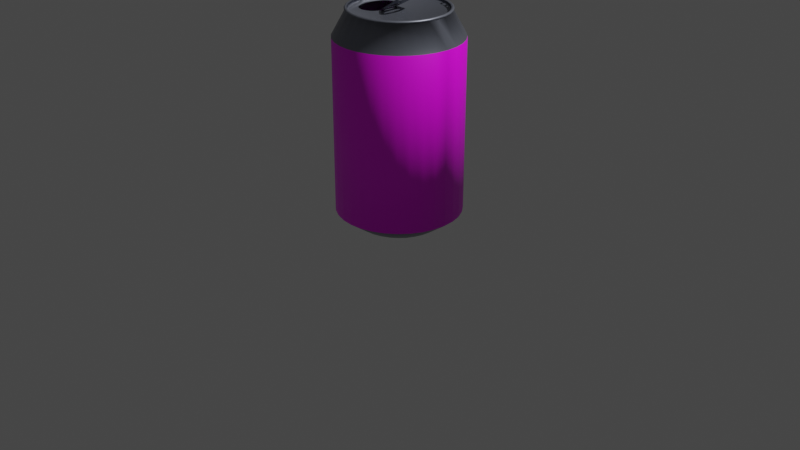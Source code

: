 # Source: can.blend  (saved by Blender 3.4.6; exported with 4.5.12 LTS)
import bpy
from mathutils import Matrix  # noqa: F401  (used for matrix-valued properties, if any)

bpy.ops.wm.read_factory_settings(use_empty=True)
scene = bpy.context.scene
scene.name = 'Scene'

# ---- collections
col_collection = bpy.data.collections.new('Collection'); scene.collection.children.link(col_collection)

# ---- images (referenced by path relative to the original .blend; pixels are not part of the script)
import os
ASSET_DIR = os.environ.get("B2B_ASSET_DIR", "")  # directory of the original .blend (textures are referenced by path, not embedded)
HERE = os.path.dirname(os.path.abspath(__file__))  # packed textures are extracted next to this script under _unpacked/

def load_image(name, relpath, width, height, colorspace="sRGB"):
    """Load a texture the original file referenced (path relative to the .blend, or extracted next to this script)."""
    p = next((c for c in (os.path.join(HERE, relpath), os.path.join(ASSET_DIR, relpath)) if relpath and os.path.exists(c)), "")
    if p:
        img = bpy.data.images.load(p, check_existing=True)
        img.name = name
    else:  # same state as the original file: an image datablock whose file is absent (Cycles renders it pink)
        img = bpy.data.images.new(name, width, height)
        img.source = "FILE"
        img.filepath = "//" + (relpath or name)
    img.colorspace_settings.name = colorspace
    return img
img_duff_texture_png = load_image('duff_texture.png', 'duff_texture.png', 1024, 1024, 'sRGB')

# ---- materials (node trees are filled in below, after node groups)
mat_top_and_bottom = bpy.data.materials.new('top and bottom')
mat_top_and_bottom.alpha_threshold = 0.0
mat_top_and_bottom.use_transparent_shadow = False
mat_top_and_bottom.roughness = 0.5
mat_top_and_bottom.line_color = (0.0, 0.0, 0.0, 1.0)
mat_redbody = bpy.data.materials.new('redbody')
mat_redbody.use_transparent_shadow = False

# ---- material node trees
mat_top_and_bottom.use_nodes = True; mat_top_and_bottom.node_tree.nodes.clear()
_N = mat_top_and_bottom.node_tree.nodes; _L = mat_top_and_bottom.node_tree.links
n0 = _N.new('ShaderNodeOutputMaterial'); n0.name = 'Material Output'; n0.location = (300, 300)
n1 = _N.new('ShaderNodeBsdfPrincipled'); n1.name = 'Principled BSDF'; n1.location = (10, 300)
n1.distribution = 'GGX'
n1.subsurface_method = 'RANDOM_WALK_SKIN'
n1.inputs[0].default_value = (0.2109, 0.2258, 0.2738, 1.0)
n1.inputs[1].default_value = 0.6459
n1.inputs[2].default_value = 0.4364
n1.inputs[3].default_value = 1.45
n1.inputs[13].default_value = 0.8651
n1.inputs[27].default_value = (0.0, 0.0, 0.0, 1.0)
n1.inputs[28].default_value = 1.0
_L.new(n1.outputs[0], n0.inputs[0])
n0.is_active_output = True
mat_redbody.use_nodes = True; mat_redbody.node_tree.nodes.clear()
_N = mat_redbody.node_tree.nodes; _L = mat_redbody.node_tree.links
n0 = _N.new('ShaderNodeBsdfPrincipled'); n0.name = 'Principled BSDF'; n0.location = (10, 300)
n0.distribution = 'GGX'
n0.subsurface_method = 'RANDOM_WALK_SKIN'
n0.inputs[3].default_value = 1.45
n0.inputs[27].default_value = (0.0, 0.0, 0.0, 1.0)
n0.inputs[28].default_value = 1.0
n1 = _N.new('ShaderNodeOutputMaterial'); n1.name = 'Material Output'; n1.location = (300, 300)
n2 = _N.new('ShaderNodeTexImage'); n2.name = 'Image Texture'; n2.location = (-408, 114)
n2.image = img_duff_texture_png
_L.new(n0.outputs[0], n1.inputs[0])
_L.new(n2.outputs[0], n0.inputs[0])
n1.is_active_output = True

# ---- world
world_world = bpy.data.worlds.new('World'); scene.world = world_world
world_world.use_nodes = True; world_world.node_tree.nodes.clear()
_N = world_world.node_tree.nodes; _L = world_world.node_tree.links
n0 = _N.new('ShaderNodeOutputWorld'); n0.name = 'World Output'; n0.location = (300, 300)
n1 = _N.new('ShaderNodeBackground'); n1.name = 'Background'; n1.location = (10, 300)
n1.inputs[0].default_value = (0.05088, 0.05088, 0.05088, 1.0)
_L.new(n1.outputs[0], n0.inputs[0])
n0.is_active_output = True
world_world.color = (0.05088, 0.05088, 0.05088)
world_world.use_sun_shadow = False
world_world.sun_shadow_jitter_overblur = 0.0

# ---- cameras
cam_camera = bpy.data.cameras.new('Camera')
cam_camera.clip_end = 100.0
cam_camera.ortho_scale = 7.314

# ---- lights
light_light = bpy.data.lights.new('Light', 'POINT')
light_light.transmission_factor = 0.0
light_light.energy = 1000.0
light_light.shadow_soft_size = 0.1
light_light.shadow_maximum_resolution = 0.006
light_light.use_absolute_resolution = True

# ---- meshes
me_cylinder_001 = bpy.data.meshes.new('Cylinder.001')
me_cylinder_001.from_pydata([(1.029e-08, 0.1503, -0.1503), (1.029e-08, 0.1503, 0.1504), (0.2562, 0.1208, -0.1231), (0.2562, 0.1208, 0.1232), (0.2793, 0.1138, -0.1231), (0.2793, 0.1138, 0.1232), (0.3006, 0.1024, -0.1231), (0.3006, 0.1024, 0.1232), (0.3193, 0.08709, -0.1231), (0.3193, 0.08709, 0.1232), (0.3346, 0.06843, -0.1231), (0.3346, 0.06843, 0.1232), (0.346, 0.04713, -0.1231), (0.346, 0.04713, 0.1232), (0.353, 0.02403, -0.1231), (0.353, 0.02403, 0.1232), (0.3553, 1.297e-09, -0.1231), (0.3553, 1.297e-09, 0.1232), (0.353, -0.02403, -0.1231), (0.353, -0.02403, 0.1232), (0.346, -0.04713, -0.1231), (0.346, -0.04713, 0.1232), (0.3346, -0.06843, -0.1231), (0.3346, -0.06843, 0.1232), (0.3193, -0.08709, -0.1231), (0.3193, -0.08709, 0.1232), (0.3006, -0.1024, -0.1231), (0.3006, -0.1024, 0.1232), (0.2793, -0.1138, -0.1231), (0.2793, -0.1138, 0.1232), (0.2562, -0.1208, -0.1231), (0.2562, -0.1208, 0.1232), (1.029e-08, -0.1503, -0.1503), (1.029e-08, -0.1503, 0.1504), (-0.02933, -0.1474, -0.1503), (-0.02933, -0.1474, 0.1504), (-0.05752, -0.1389, -0.1503), (-0.05752, -0.1389, 0.1504), (-0.08351, -0.125, -0.1503), (-0.08351, -0.125, 0.1504), (-0.1063, -0.1063, -0.1503), (-0.1063, -0.1063, 0.1504), (-0.125, -0.08351, -0.1503), (-0.125, -0.08351, 0.1504), (-0.1389, -0.05752, -0.1503), (-0.1389, -0.05752, 0.1504), (-0.1474, -0.02933, -0.1503), (-0.1474, -0.02933, 0.1504), (-0.1503, 1.583e-09, -0.1503), (-0.1503, 1.583e-09, 0.1504), (-0.1474, 0.02933, -0.1503), (-0.1474, 0.02933, 0.1504), (-0.1389, 0.05752, -0.1503), (-0.1389, 0.05752, 0.1504), (-0.125, 0.08351, -0.1503), (-0.125, 0.08351, 0.1504), (-0.1063, 0.1063, -0.1503), (-0.1063, 0.1063, 0.1504), (-0.08351, 0.125, -0.1503), (-0.08351, 0.125, 0.1504), (-0.05752, 0.1389, -0.1503), (-0.05752, 0.1389, 0.1504), (-0.02933, 0.1474, -0.1503), (-0.02933, 0.1474, 0.1504), (0.167, 0.03495, 0.1321), (0.1784, 0.05515, 0.1309), (0.1718, 0.04637, 0.1315), (0.1954, 0.06684, 0.1296), (0.2155, 0.07086, 0.1282), (0.2052, 0.06985, 0.1289), (0.1863, 0.06193, 0.1303), (0.163, 0.00397, 0.1332), (0.164, -0.01253, 0.1335), (0.164, 0.02014, 0.1327), (0.1718, -0.04204, 0.1338), (0.167, -0.02847, 0.1338), (0.1954, -0.06508, 0.1329), (0.1863, -0.05974, 0.1334), (0.2155, -0.06927, 0.1318), (0.2257, 0.06985, 0.1276), (0.2052, -0.06826, 0.1324), (0.2257, -0.06826, 0.1312), (0.1784, -0.0522, 0.1337), (0.2356, -0.06508, 0.1305), (0.2526, -0.0522, 0.1291), (0.2526, 0.05515, 0.1264), (0.2447, -0.05974, 0.1298), (0.2447, 0.06193, 0.1267), (0.264, -0.02847, 0.1278), (0.264, 0.03495, 0.1262), (0.268, 0.00397, 0.1267), (0.267, -0.01253, 0.1272), (0.267, 0.02014, 0.1264), (0.2591, -0.04204, 0.1284), (0.2591, 0.04637, 0.1262), (0.2356, 0.06684, 0.1271), (0.2257, 0.06984, -0.1319), (0.2155, 0.07085, -0.1327), (0.2097, 0.07028, -0.1333), (0.2502, 0.05721, -0.1304), (0.2446, 0.06191, -0.1306), (0.2356, 0.06683, -0.1312), (0.163, 0.003959, -0.1334), (0.164, -0.01254, -0.1327), (0.164, 0.02013, -0.134), (0.167, -0.02848, -0.1319), (0.167, 0.03494, -0.1344), (0.1718, 0.04636, -0.1346), (0.1783, 0.05514, -0.1345), (0.1863, 0.06191, -0.1343), (0.2052, -0.06827, -0.1281), (0.2052, 0.06984, -0.1335), (0.1954, 0.06683, -0.134), (0.2356, -0.06509, -0.1265), (0.2257, -0.06827, -0.1269), (0.2526, -0.05221, -0.126), (0.2526, 0.05514, -0.1302), (0.2155, -0.06928, -0.1275), (0.2446, -0.05975, -0.1262), (0.264, 0.03494, -0.1287), (0.268, 0.003959, -0.1273), (0.267, -0.01254, -0.1267), (0.267, 0.02013, -0.128), (0.2591, -0.04205, -0.126), (0.264, -0.02848, -0.1263), (0.2591, 0.04636, -0.1295), (0.1783, -0.05221, -0.1303), (0.1718, -0.04205, -0.1311), (0.1863, -0.05975, -0.1296), (0.1954, -0.06509, -0.1288), (-0.05115, -0.08032, 0.1455), (-0.05889, -0.06829, 0.1452), (-0.03907, -0.09177, 0.1455), (-0.03128, -0.09636, 0.1452), (-0.02528, -0.09989, 0.145), (-0.01032, -0.1047, 0.1443), (0.0208, -0.1047, 0.1419), (0.005243, -0.1062, 0.1432), (0.05777, -0.08398, 0.1376), (0.03576, -0.09989, 0.1405), (0.04955, -0.09177, 0.1388), (-0.07451, 0.005004, 0.1475), (-0.07071, -0.03216, 0.1461), (-0.07298, -0.02006, 0.1467), (-0.07298, 0.02956, 0.1482), (-0.06844, 0.05206, 0.1485), (-0.05115, 0.08274, 0.1482), (-0.06107, 0.06941, 0.1485), (-0.02528, 0.1005, 0.1468), (-0.03306, 0.09629, 0.1473), (-0.03907, 0.09304, 0.1476), (0.005244, 0.1066, 0.1448), (0.03576, 0.1005, 0.1423), (0.0208, 0.1051, 0.1436), (0.07156, 0.06941, 0.1388), (0.06164, 0.08274, 0.1399), (0.08347, 0.02956, 0.1367), (0.08373, 0.0253, 0.1365), (0.07893, 0.05206, 0.1377), (0.04955, 0.09304, 0.1411), (-0.01032, 0.1051, 0.1459), (-0.07065, -0.03247, 0.1462), (0.0838, 0.02427, 0.1366), (-0.06107, -0.06489, 0.1457), (-0.0628, -0.06005, 0.1464), (0.06164, -0.08032, 0.1379), (0.07156, -0.06489, 0.1393), (0.0717, -0.0645, 0.1393), (-0.06286, -0.0599, 0.1464), (0.07184, -0.0641, 0.1394), (0.085, 0.005004, 0.1372), (-0.06844, -0.04427, 0.1464), (0.08347, -0.02006, 0.1379), (0.07893, -0.04427, 0.1387), (-0.06108, -0.0649, -0.1453), (-0.06731, -0.04748, -0.1449), (-0.02529, -0.0999, -0.1443), (-0.04388, -0.08724, -0.1451), (-0.03908, -0.09179, -0.145), (-0.05117, -0.08033, -0.1453), (0.02079, -0.1047, -0.1409), (0.00523, -0.1063, -0.1422), (0.06163, -0.08033, -0.1364), (0.06366, -0.07717, -0.1361), (0.03575, -0.0999, -0.1395), (0.04954, -0.09179, -0.138), (-0.01033, -0.1047, -0.1434), (-0.07453, 0.004992, -0.1465), (-0.07375, -0.007662, -0.1458), (-0.06846, 0.05205, -0.1484), (-0.07299, 0.02955, -0.1476), (-0.05117, 0.08273, -0.1486), (-0.02529, 0.1005, -0.1476), (-0.01935, 0.1023, -0.1472), (-0.03908, 0.09302, -0.1483), (-0.06109, 0.06939, -0.1487), (0.005229, 0.1066, -0.1456), (0.03575, 0.1005, -0.143), (0.02079, 0.1051, -0.1443), (0.06163, 0.08273, -0.1401), (0.08174, 0.03806, -0.1364), (0.07891, 0.05205, -0.1373), (0.07154, 0.06939, -0.1387), (0.04954, 0.09303, -0.1416), (-0.01033, 0.1051, -0.1467), (-0.06846, -0.04429, -0.1451), (0.07154, -0.0649, -0.1361), (-0.07369, -0.008643, -0.1468), (0.08233, 0.03512, -0.1394), (0.07891, -0.04429, -0.1365), (0.08345, 0.02955, -0.1391), (0.08345, -0.02007, -0.1371), (-0.07299, -0.02007, -0.1463), (0.08499, 0.004992, -0.138), (1.255, -0.43, -92.58), (1.327, -0.4217, -90.57), (1.397, -0.3973, -88.63), (1.461, -0.3575, -86.85), (1.518, -0.3041, -85.29), (1.564, -0.2389, -84.0), (1.599, -0.1646, -83.05), (1.62, -0.08389, -82.46), (1.627, -6.339e-07, -82.26), (1.62, 0.08389, -82.46), (1.599, 0.1646, -83.05), (1.564, 0.2389, -84.0), (1.518, 0.3041, -85.29), (1.461, 0.3575, -86.85), (1.397, 0.3973, -88.63), (1.327, 0.4217, -90.57), (1.255, 0.43, -92.58), (1.182, 0.4217, -94.6), (1.112, 0.3973, -96.53), (1.048, 0.3575, -98.32), (0.9912, 0.3041, -99.88), (0.9449, 0.2389, -101.2), (0.9105, 0.1646, -102.1), (0.8893, 0.08389, -102.7), (0.8821, -2.295e-07, -102.9), (0.8893, -0.08389, -102.7), (0.9105, -0.1646, -102.1), (0.9449, -0.2389, -101.2), (0.9912, -0.3041, -99.88), (1.048, -0.3575, -98.32), (1.112, -0.3973, -96.53), (1.182, -0.4217, -94.6), (1.255, -0.409, -92.58), (1.324, -0.4011, -90.67), (1.39, -0.3778, -88.83), (1.451, -0.34, -87.13), (1.505, -0.2892, -85.64), (1.549, -0.2272, -84.42), (1.582, -0.1565, -83.52), (1.602, -0.07978, -82.96), (1.609, -6.24e-07, -82.77), (1.602, 0.07978, -82.96), (1.582, 0.1565, -83.52), (1.549, 0.2272, -84.42), (1.505, 0.2892, -85.64), (1.451, 0.34, -87.13), (1.39, 0.3778, -88.83), (1.324, 0.4011, -90.67), (1.255, 0.409, -92.58), (1.185, 0.4011, -94.5), (1.119, 0.3778, -96.34), (1.058, 0.34, -98.04), (1.004, 0.2892, -99.52), (0.9601, 0.2272, -100.7), (0.9273, 0.1565, -101.6), (0.9072, 0.07978, -102.2), (0.9004, -2.394e-07, -102.4), (0.9072, -0.07978, -102.2), (0.9273, -0.1565, -101.6), (0.9601, -0.2272, -100.7), (1.004, -0.2892, -99.52), (1.058, -0.34, -98.04), (1.119, -0.3778, -96.34), (1.185, -0.4011, -94.5), (1.18, -0.6408, -86.37), (1.288, -0.6285, -83.37), (1.392, -0.592, -80.48), (1.488, -0.5328, -77.82), (1.572, -0.4531, -75.49), (1.641, -0.356, -73.58), (1.692, -0.2452, -72.16), (1.724, -0.125, -71.28), (1.735, -7.082e-07, -70.99), (1.724, 0.125, -71.28), (1.692, 0.2452, -72.16), (1.641, 0.356, -73.58), (1.572, 0.4531, -75.49), (1.488, 0.5328, -77.82), (1.392, 0.592, -80.48), (1.288, 0.6285, -83.37), (1.18, 0.6408, -86.37), (1.071, 0.6285, -89.37), (0.9674, 0.592, -92.25), (0.8714, 0.5328, -94.91), (0.7873, 0.4531, -97.24), (0.7183, 0.356, -99.15), (0.6671, 0.2452, -100.6), (0.6355, 0.125, -101.4), (0.6248, -1.056e-07, -101.7), (0.6355, -0.125, -101.4), (0.6671, -0.2452, -100.6), (0.7183, -0.356, -99.15), (0.7873, -0.4531, -97.24), (0.8714, -0.5328, -94.91), (0.9674, -0.592, -92.25), (1.071, -0.6285, -89.37), (0.2967, -0.6408, -12.96), (0.405, -0.6285, -9.959), (0.5091, -0.592, -7.075), (0.605, -0.5328, -4.416), (0.6891, -0.4531, -2.086), (0.7581, -0.356, -0.1738), (0.8094, -0.2452, 1.247), (0.841, -0.125, 2.122), (0.8516, -4.204e-07, 2.418), (0.841, 0.125, 2.122), (0.8094, 0.2452, 1.247), (0.7581, 0.356, -0.1738), (0.6891, 0.4531, -2.086), (0.605, 0.5328, -4.416), (0.5091, 0.592, -7.075), (0.405, 0.6285, -9.959), (0.2967, 0.6408, -12.96), (0.1884, 0.6285, -15.96), (0.08434, 0.592, -18.84), (-0.0116, 0.5328, -21.5), (-0.0957, 0.4531, -23.83), (-0.1647, 0.356, -25.74), (-0.216, 0.2452, -27.17), (-0.2476, 0.125, -28.04), (-0.2582, 1.821e-07, -28.34), (-0.2476, -0.125, -28.04), (-0.216, -0.2452, -27.17), (-0.1647, -0.356, -25.74), (-0.0957, -0.4531, -23.83), (-0.0116, -0.5328, -21.5), (0.08434, -0.592, -18.84), (0.1884, -0.6285, -15.96), (0.1717, -0.503, -2.567), (0.2567, -0.4933, -0.212), (0.3384, -0.4647, 2.052), (0.4137, -0.4182, 4.139), (0.4797, -0.3556, 5.968), (0.5339, -0.2794, 7.469), (0.5741, -0.1925, 8.584), (0.5989, -0.09812, 9.271), (0.6073, -3.142e-07, 9.503), (0.5989, 0.09812, 9.271), (0.5741, 0.1925, 8.584), (0.5339, 0.2794, 7.469), (0.4797, 0.3556, 5.968), (0.4137, 0.4182, 4.139), (0.3384, 0.4647, 2.052), (0.2567, 0.4933, -0.212), (0.1717, 0.503, -2.567), (0.08671, 0.4933, -4.921), (0.004994, 0.4647, -7.186), (-0.07031, 0.4182, -9.272), (-0.1363, 0.3556, -11.1), (-0.1905, 0.2794, -12.6), (-0.2307, 0.1925, -13.72), (-0.2555, 0.09812, -14.4), (-0.2639, 1.588e-07, -14.64), (-0.2555, -0.09812, -14.4), (-0.2307, -0.1925, -13.72), (-0.1905, -0.2794, -12.6), (-0.1363, -0.3556, -11.1), (-0.07031, -0.4182, -9.272), (0.004994, -0.4647, -7.186), (0.08671, -0.4933, -4.921), (1.191, -0.07209, -87.31), (1.254, -0.409, -92.57), (1.194, -0.1762, -87.57), (1.203, -0.2701, -88.32), (1.217, -0.3446, -89.48), (1.235, -0.3925, -90.94), (1.323, -0.4011, -90.65), (1.203, -0.07071, -86.98), (1.301, -0.3849, -89.11), (1.275, -0.338, -87.87), (1.249, -0.2649, -87.05), (1.224, -0.1728, -86.75), (1.39, -0.3778, -88.81), (1.215, -0.0666, -86.65), (1.365, -0.3626, -87.34), (1.331, -0.3184, -86.32), (1.293, -0.2495, -85.84), (1.253, -0.1628, -85.95), (1.451, -0.34, -87.12), (1.226, -0.05994, -86.35), (1.424, -0.3263, -85.71), (1.383, -0.2865, -84.89), (1.333, -0.2246, -84.72), (1.279, -0.1465, -85.22), (1.505, -0.2892, -85.63), (1.235, -0.05098, -86.09), (1.475, -0.2775, -84.28), (1.428, -0.2437, -83.63), (1.369, -0.191, -83.73), (1.302, -0.1246, -84.58), (1.549, -0.2272, -84.41), (1.243, -0.04005, -85.88), (1.517, -0.218, -83.11), (1.465, -0.1915, -82.6), (1.398, -0.1501, -82.93), (1.321, -0.09788, -84.06), (1.582, -0.1565, -83.5), (1.249, -0.02759, -85.72), (1.549, -0.1502, -82.24), (1.493, -0.1319, -81.84), (1.419, -0.1034, -82.33), (1.335, -0.06742, -83.67), (1.602, -0.07978, -82.94), (1.252, -0.01406, -85.62), (1.568, -0.07657, -81.71), (1.51, -0.06723, -81.37), (1.433, -0.05269, -81.96), (1.344, -0.03437, -83.42), (1.609, -6.239e-07, -82.75), (1.254, -4.487e-07, -85.58), (1.575, -6.098e-07, -81.53), (1.516, -5.825e-07, -81.21), (1.437, -5.434e-07, -81.84), (1.347, -4.977e-07, -83.34), (1.602, 0.07978, -82.94), (1.252, 0.01406, -85.62), (1.568, 0.07657, -81.71), (1.51, 0.06723, -81.37), (1.433, 0.05269, -81.96), (1.344, 0.03437, -83.42), (1.582, 0.1565, -83.5), (1.249, 0.02759, -85.72), (1.549, 0.1502, -82.24), (1.493, 0.1319, -81.84), (1.419, 0.1034, -82.33), (1.335, 0.06742, -83.67), (1.549, 0.2272, -84.41), (1.243, 0.04005, -85.88), (1.517, 0.218, -83.11), (1.465, 0.1915, -82.6), (1.398, 0.1501, -82.93), (1.321, 0.09788, -84.06), (1.505, 0.2892, -85.63), (1.235, 0.05098, -86.09), (1.475, 0.2775, -84.28), (1.428, 0.2437, -83.63), (1.369, 0.191, -83.73), (1.302, 0.1246, -84.58), (1.451, 0.34, -87.12), (1.226, 0.05994, -86.35), (1.424, 0.3263, -85.71), (1.383, 0.2865, -84.89), (1.333, 0.2246, -84.72), (1.279, 0.1465, -85.22), (1.39, 0.3778, -88.81), (1.215, 0.0666, -86.65), (1.365, 0.3626, -87.34), (1.331, 0.3184, -86.32), (1.293, 0.2495, -85.84), (1.253, 0.1628, -85.95), (1.323, 0.4011, -90.65), (1.203, 0.07071, -86.98), (1.301, 0.3849, -89.11), (1.275, 0.338, -87.87), (1.249, 0.2649, -87.05), (1.224, 0.1728, -86.75), (1.254, 0.409, -92.57), (1.191, 0.07209, -87.31), (1.235, 0.3925, -90.94), (1.217, 0.3446, -89.48), (1.203, 0.2701, -88.32), (1.194, 0.1762, -87.57), (1.185, 0.4011, -94.48), (1.179, 0.07071, -87.65), (1.169, 0.3849, -92.78), (1.159, 0.338, -91.09), (1.158, 0.2649, -89.58), (1.164, 0.1728, -88.4), (1.119, 0.3778, -96.32), (1.167, 0.0666, -87.98), (1.105, 0.3626, -94.55), (1.103, 0.3184, -92.64), (1.114, 0.2495, -90.8), (1.136, 0.1628, -89.19), (1.058, 0.34, -98.02), (1.156, 0.05994, -88.28), (1.046, 0.3263, -96.18), (1.051, 0.2865, -94.07), (1.073, 0.2246, -91.92), (1.109, 0.1465, -89.92), (1.004, 0.2892, -99.51), (1.147, 0.05098, -88.54), (0.9945, 0.2775, -97.6), (1.006, 0.2437, -95.33), (1.038, 0.191, -92.9), (1.086, 0.1246, -90.56), (0.9599, 0.2272, -100.7), (1.139, 0.04005, -88.75), (0.9522, 0.218, -98.78), (0.9691, 0.1915, -96.36), (1.009, 0.1501, -93.71), (1.067, 0.09788, -91.09), (0.9271, 0.1565, -101.6), (1.133, 0.02759, -88.91), (0.9208, 0.1502, -99.65), (0.9415, 0.1319, -97.12), (0.9871, 0.1034, -94.31), (1.053, 0.06742, -91.48), (0.907, 0.07978, -102.2), (1.13, 0.01406, -89.01), (0.9015, 0.07657, -100.2), (0.9245, 0.06723, -97.59), (0.9738, 0.05269, -94.67), (1.045, 0.03437, -91.72), (0.9002, -2.394e-07, -102.4), (1.129, -3.734e-07, -89.04), (0.8949, -2.407e-07, -100.4), (0.9188, -2.566e-07, -97.75), (0.9693, -2.866e-07, -94.8), (1.042, -3.264e-07, -91.8), (0.907, -0.07978, -102.2), (1.13, -0.01406, -89.01), (0.9015, -0.07657, -100.2), (0.9245, -0.06723, -97.59), (0.9738, -0.05269, -94.67), (1.045, -0.03437, -91.72), (0.9271, -0.1565, -101.6), (1.133, -0.02759, -88.91), (0.9208, -0.1502, -99.65), (0.9415, -0.1319, -97.12), (0.9871, -0.1034, -94.31), (1.053, -0.06742, -91.48), (0.9599, -0.2272, -100.7), (1.139, -0.04005, -88.75), (0.9522, -0.218, -98.78), (0.9691, -0.1915, -96.36), (1.009, -0.1501, -93.71), (1.067, -0.09788, -91.09), (1.004, -0.2892, -99.51), (1.147, -0.05098, -88.54), (0.9945, -0.2775, -97.6), (1.006, -0.2437, -95.33), (1.038, -0.191, -92.9), (1.086, -0.1246, -90.56), (1.058, -0.34, -98.02), (1.156, -0.05994, -88.28), (1.046, -0.3263, -96.18), (1.051, -0.2865, -94.07), (1.073, -0.2246, -91.92), (1.109, -0.1465, -89.92), (1.119, -0.3778, -96.32), (1.167, -0.0666, -87.98), (1.105, -0.3626, -94.55), (1.103, -0.3184, -92.64), (1.114, -0.2495, -90.8), (1.136, -0.1628, -89.19), (1.185, -0.4011, -94.48), (1.179, -0.07071, -87.65), (1.169, -0.3849, -92.78), (1.159, -0.338, -91.09), (1.158, -0.2649, -89.58), (1.164, -0.1728, -88.4), (0.1571, -0.503, -1.358), (0.2421, -0.4933, 0.9971), (0.3238, -0.4647, 3.261), (0.3991, -0.4182, 5.348), (0.4651, -0.3556, 7.177), (0.5193, -0.2794, 8.678), (0.5596, -0.1925, 9.793), (0.5843, -0.09812, 10.48), (0.5927, -3.095e-07, 10.71), (0.5843, 0.09812, 10.48), (0.5596, 0.1925, 9.793), (0.5193, 0.2794, 8.678), (0.4651, 0.3556, 7.177), (0.3991, 0.4182, 5.348), (0.3238, 0.4647, 3.261), (0.2421, 0.4933, 0.9971), (0.1571, 0.503, -1.358), (0.07216, 0.4933, -3.712), (-0.009551, 0.4647, -5.976), (-0.08486, 0.4182, -8.063), (-0.1509, 0.3556, -9.892), (-0.205, 0.2794, -11.39), (-0.2453, 0.1925, -12.51), (-0.2701, 0.09812, -13.2), (-0.2784, 1.635e-07, -13.43), (-0.2701, -0.09812, -13.2), (-0.2453, -0.1925, -12.51), (-0.205, -0.2794, -11.39), (-0.1509, -0.3556, -9.892), (-0.08486, -0.4182, -8.063), (-0.009551, -0.4647, -5.976), (0.07216, -0.4933, -3.712), (0.2545, 0.5018, 0.1256), (0.2514, 0.5048, 0.4476), (0.2471, 0.5018, 0.7405), (0.1607, 0.5116, -1.655), (0.1644, 0.5147, -1.962), (0.1681, 0.5116, -2.27), (0.3377, -0.4727, 2.429), (0.335, -0.4755, 2.765), (0.3303, -0.4727, 3.044), (0.4069, -0.4254, 5.166), (0.4121, -0.428, 4.9), (0.4143, -0.4254, 4.551), (-0.07804, -0.4254, -9.09), (-0.08324, -0.428, -8.824), (-0.08544, -0.4254, -8.475), (-0.00884, -0.4727, -6.353), (-0.006173, -0.4755, -6.689), (-0.001443, -0.4727, -6.968), (0.07427, 0.5018, -4.05), (0.07745, 0.5048, -4.372), (0.08167, 0.5018, -4.665), (0.474, -0.3618, 7.027), (0.4796, -0.364, 6.772), (0.4814, -0.3618, 6.412), (0.07427, -0.5018, -4.05), (0.07745, -0.5048, -4.372), (0.08167, -0.5018, -4.665), (-0.00884, 0.4727, -6.353), (-0.006173, 0.4755, -6.689), (-0.001442, 0.4727, -6.968), (0.5291, -0.2842, 8.553), (0.535, -0.286, 8.308), (0.5365, -0.2842, 7.938), (0.1607, -0.5116, -1.655), (0.1644, -0.5147, -1.962), (0.1681, -0.5116, -2.27), (-0.08544, 0.4254, -8.475), (-0.08324, 0.428, -8.824), (-0.07804, 0.4254, -9.09), (0.57, -0.1958, 9.688), (0.5762, -0.197, 9.449), (0.5774, -0.1958, 9.073), (-0.1526, 0.3618, -10.34), (-0.1508, 0.364, -10.7), (-0.1452, 0.3618, -10.95), (0.5953, -0.09981, 10.39), (0.6016, -0.1004, 10.15), (0.6027, -0.09981, 9.772), (-0.2077, 0.2842, -11.86), (-0.2062, 0.286, -12.23), (-0.2003, 0.2842, -12.48), (0.6038, -3.147e-07, 10.62), (0.6102, -3.174e-07, 10.39), (0.6112, -3.171e-07, 10.01), (-0.2486, 0.1958, -13.0), (-0.2474, 0.197, -13.37), (-0.2412, 0.1958, -13.61), (0.5953, 0.09981, 10.39), (0.6016, 0.1004, 10.15), (0.6027, 0.09981, 9.772), (-0.2738, 0.09981, -13.7), (-0.2728, 0.1004, -14.08), (-0.2664, 0.09981, -14.31), (0.57, 0.1958, 9.688), (0.5762, 0.197, 9.449), (0.5774, 0.1958, 9.073), (-0.2823, 1.664e-07, -13.93), (-0.2813, 1.667e-07, -14.31), (-0.275, 1.64e-07, -14.55), (0.5291, 0.2842, 8.553), (0.535, 0.286, 8.308), (0.5365, 0.2842, 7.938), (-0.2738, -0.09981, -13.7), (-0.2728, -0.1004, -14.08), (-0.2664, -0.09981, -14.31), (0.474, 0.3618, 7.027), (0.4796, 0.364, 6.772), (0.4814, 0.3618, 6.412), (-0.2486, -0.1958, -13.0), (-0.2474, -0.197, -13.37), (-0.2412, -0.1958, -13.61), (0.4069, 0.4254, 5.166), (0.4121, 0.428, 4.9), (0.4143, 0.4254, 4.551), (-0.2077, -0.2842, -11.86), (-0.2062, -0.286, -12.23), (-0.2003, -0.2842, -12.48), (0.3303, 0.4727, 3.044), (0.335, 0.4755, 2.765), (0.3377, 0.4727, 2.429), (0.2471, -0.5018, 0.7405), (0.2514, -0.5048, 0.4476), (0.2545, -0.5018, 0.1256), (-0.1526, -0.3618, -10.34), (-0.1508, -0.364, -10.7), (-0.1452, -0.3618, -10.95), (0.1571, -0.495, -1.358), (0.2408, -0.4855, 0.9601), (0.3212, -0.4574, 3.189), (0.3953, -0.4116, 5.242), (0.4603, -0.3501, 7.043), (0.5136, -0.275, 8.52), (0.5532, -0.1894, 9.618), (0.5776, -0.09658, 10.29), (0.5859, -3.058e-07, 10.52), (0.5776, 0.09658, 10.29), (0.5532, 0.1894, 9.618), (0.5136, 0.275, 8.52), (0.4603, 0.35, 7.043), (0.3953, 0.4116, 5.242), (0.3212, 0.4574, 3.189), (0.2408, 0.4855, 0.9601), (0.1571, 0.495, -1.358), (0.0735, 0.4855, -3.675), (-0.006927, 0.4574, -5.904), (-0.08105, 0.4116, -7.958), (-0.146, 0.3501, -9.758), (-0.1993, 0.275, -11.24), (-0.2389, 0.1894, -12.33), (-0.2633, 0.09658, -13.01), (-0.2716, 1.598e-07, -13.24), (-0.2633, -0.09658, -13.01), (-0.239, -0.1894, -12.33), (-0.1993, -0.275, -11.24), (-0.146, -0.35, -9.758), (-0.08105, -0.4116, -7.958), (-0.006928, -0.4574, -5.904), (0.0735, -0.4855, -3.675), (0.1609, -0.4869, -1.667), (0.2431, -0.4775, 0.6125), (0.3222, -0.4498, 2.804), (0.3951, -0.4048, 4.824), (0.459, -0.3443, 6.595), (0.5115, -0.2705, 8.048), (0.5504, -0.1863, 9.128), (0.5744, -0.09499, 9.793), (0.5825, -3.032e-07, 10.02), (0.5744, 0.09499, 9.793), (0.5504, 0.1863, 9.128), (0.5115, 0.2705, 8.048), (0.459, 0.3443, 6.595), (0.3951, 0.4048, 4.824), (0.3222, 0.4498, 2.804), (0.2431, 0.4775, 0.6125), (0.1609, 0.4869, -1.667), (0.0786, 0.4775, -3.946), (-0.0005058, 0.4498, -6.138), (-0.07341, 0.4048, -8.158), (-0.1373, 0.3443, -9.929), (-0.1897, 0.2705, -11.38), (-0.2287, 0.1863, -12.46), (-0.2527, 0.09499, -13.13), (-0.2608, 1.547e-07, -13.35), (-0.2527, -0.09499, -13.13), (-0.2287, -0.1863, -12.46), (-0.1897, -0.2705, -11.38), (-0.1373, -0.3443, -9.929), (-0.07341, -0.4048, -8.158), (-0.0005063, -0.4498, -6.138), (0.0786, -0.4775, -3.946), (0.1837, -0.4734, -3.568), (0.2637, -0.4643, -1.352), (0.3406, -0.4374, 0.7793), (0.4115, -0.3936, 2.743), (0.4736, -0.3348, 4.465), (0.5246, -0.263, 5.878), (0.5625, -0.1812, 6.928), (0.5858, -0.09236, 7.574), (0.5937, -3.042e-07, 7.793), (0.5858, 0.09236, 7.574), (0.5625, 0.1812, 6.928), (0.5246, 0.263, 5.878), (0.4736, 0.3348, 4.465), (0.4115, 0.3936, 2.743), (0.3406, 0.4374, 0.7793), (0.2637, 0.4643, -1.352), (0.1837, 0.4734, -3.568), (0.1037, 0.4643, -5.785), (0.02683, 0.4374, -7.916), (-0.04405, 0.3936, -9.88), (-0.1062, 0.3348, -11.6), (-0.1572, 0.263, -13.01), (-0.1951, 0.1812, -14.06), (-0.2184, 0.09236, -14.71), (-0.2263, 1.41e-07, -14.93), (-0.2184, -0.09236, -14.71), (-0.1951, -0.1812, -14.06), (-0.1572, -0.263, -13.01), (-0.1062, -0.3348, -11.6), (-0.04405, -0.3936, -9.88), (0.02683, -0.4374, -7.916), (0.1037, -0.4643, -5.785), (0.5461, -0.08169, 6.474), (0.5178, -0.1507, 5.689), (0.5248, -0.1371, 5.883), (0.5066, -0.1657, 5.377), (0.5341, -0.1182, 6.139), (0.4755, -0.193, 4.516), (0.4852, -0.186, 4.785), (0.498, -0.1764, 5.141), (0.4255, -0.2045, 3.131), (0.451, -0.2016, 3.837), (0.5461, 0.09467, 6.474), (0.5536, 0.05316, 6.679), (0.5178, 0.1611, 5.689), (0.5341, 0.1309, 6.139), (0.4755, 0.1967, 4.516), (0.498, 0.1828, 5.141), (0.4255, 0.2082, 3.131), (0.451, 0.2053, 3.837), (0.5561, 0.007181, 6.749), (0.5536, -0.03942, 6.679), (0.3755, 0.1967, 1.747), (0.3627, -0.1834, 1.391), (0.3755, -0.193, 1.747), (0.4, 0.2053, 2.426), (0.4, -0.2016, 2.426), (0.3332, 0.1611, 0.5733), (0.317, -0.1182, 0.1234), (0.3239, -0.1318, 0.3171), (0.317, 0.1309, 0.1234), (0.3332, -0.1507, 0.5733), (0.3417, -0.1614, 0.8093), (0.295, 0.007181, -0.4863), (0.2975, -0.03942, -0.4168), (0.3049, 0.09467, -0.2109), (0.2975, 0.05316, -0.4168), (0.3049, -0.08169, -0.2109), (0.353, 0.1828, 1.121), (0.353, -0.1764, 1.121)], [], [(0, 1, 3, 2), (2, 3, 5, 4), (4, 5, 7, 6), (6, 7, 9, 8), (8, 9, 11, 10), (10, 11, 13, 12), (12, 13, 15, 14), (14, 15, 17, 16), (16, 17, 19, 18), (18, 19, 21, 20), (20, 21, 23, 22), (22, 23, 25, 24), (24, 25, 27, 26), (26, 27, 29, 28), (28, 29, 31, 30), (30, 31, 33, 32), (32, 33, 35, 34), (34, 35, 37, 36), (36, 37, 39, 38), (38, 39, 41, 40), (40, 41, 43, 42), (42, 43, 45, 44), (44, 45, 47, 46), (46, 47, 49, 48), (48, 49, 51, 50), (50, 51, 53, 52), (52, 53, 55, 54), (54, 55, 57, 56), (56, 57, 59, 58), (58, 59, 61, 60), (27, 25, 23, 21, 88, 93, 84, 86, 83, 81, 78, 80, 76, 77, 82, 74, 75, 72, 71, 73, 64, 66, 65, 70, 67, 69, 68, 79, 95, 87, 5, 3, 1, 63, 61, 149, 148, 160, 151, 153, 152, 159, 155, 154, 158, 156, 157, 162, 170, 172, 173, 169, 167, 166, 165, 138, 140, 139, 136, 137, 135, 134, 133, 37, 35, 33, 31, 29), (150, 149, 61, 59, 57, 55, 53, 51, 49, 47, 45, 43, 41, 39, 37, 133, 132, 130, 131, 163, 164, 168, 171, 161, 142, 143, 141, 144, 145, 147, 146), (11, 9, 7, 5, 87, 85, 94, 89, 92, 90, 91, 88, 21, 19, 17, 15, 13), (60, 61, 63, 62), (62, 63, 1, 0), (99, 6, 8, 10, 12, 14, 16, 18, 20, 22, 24, 26, 28, 30, 113, 118, 115, 123, 124, 121, 120, 122, 119, 125, 116), (177, 38, 40, 42, 44, 46, 48, 50, 52, 54, 56, 58, 60, 62, 193, 192, 194, 191, 195, 189, 190, 187, 188, 207, 212, 205, 175, 174, 179), (62, 0, 2, 4, 6, 99, 100, 101, 96, 97, 111, 112, 109, 108, 107, 106, 104, 102, 103, 105, 127, 126, 128, 129, 110, 117, 114, 113, 30, 32, 34, 36, 38, 177, 178, 176, 186, 181, 180, 184, 185, 182, 183, 206, 209, 211, 213, 210, 208, 200, 201, 202, 199, 203, 197, 198, 196, 204, 193), (97, 98, 111), (96, 79, 68, 97), (101, 95, 79, 96), (100, 87, 95, 101), (99, 116, 85, 87, 100), (94, 85, 116, 125), (89, 94, 125, 119), (92, 89, 119, 122), (90, 92, 122, 120), (91, 90, 120, 121), (88, 91, 121, 124), (93, 88, 124, 123), (84, 93, 123, 115), (86, 84, 115, 118), (83, 86, 118, 113), (81, 83, 113, 114), (78, 81, 114, 117), (80, 78, 117, 110), (76, 80, 110, 129), (77, 76, 129, 128), (82, 77, 128, 126), (127, 74, 82, 126), (105, 75, 74, 127), (103, 72, 75, 105), (102, 71, 72, 103), (104, 73, 71, 102), (106, 64, 73, 104), (107, 66, 64, 106), (108, 65, 66, 107), (109, 70, 65, 108), (112, 67, 70, 109), (111, 69, 67, 112), (111, 98, 97, 68, 69), (198, 153, 151, 196), (197, 152, 153, 198), (203, 159, 152, 197), (199, 155, 159, 203), (154, 155, 199, 202), (158, 154, 202, 201), (156, 158, 201, 200, 208, 210), (162, 157, 156, 210, 213, 170), (172, 170, 213, 211), (173, 172, 211, 209), (166, 167, 169, 173, 209, 206), (165, 166, 206, 183, 182), (140, 138, 165, 182, 185), (139, 140, 185, 184), (136, 139, 184, 180), (137, 136, 180, 181), (135, 137, 181, 186), (134, 135, 186, 176), (132, 133, 134, 176, 178), (130, 132, 178, 177, 179), (174, 163, 131, 130, 179), (168, 164, 163, 174, 175, 205, 171), (212, 143, 142, 161, 171, 205), (207, 188, 187, 141, 143, 212), (190, 144, 141, 187), (189, 145, 144, 190), (195, 147, 145, 189), (191, 146, 147, 195), (194, 150, 146, 191), (192, 148, 149, 150, 194), (204, 160, 148, 192, 193), (196, 151, 160, 204), (221, 220, 284, 285), (235, 234, 298, 299), (222, 221, 285, 286), (236, 235, 299, 300), (223, 222, 286, 287), (237, 236, 300, 301), (224, 223, 287, 288), (238, 237, 301, 302), (225, 224, 288, 289), (239, 238, 302, 303), (226, 225, 289, 290), (240, 239, 303, 304), (227, 226, 290, 291), (241, 240, 304, 305), (228, 227, 291, 292), (215, 214, 278, 279), (242, 241, 305, 306), (229, 228, 292, 293), (216, 215, 279, 280), (243, 242, 306, 307), (230, 229, 293, 294), (217, 216, 280, 281), (244, 243, 307, 308), (231, 230, 294, 295), (218, 217, 281, 282), (245, 244, 308, 309), (232, 231, 295, 296), (219, 218, 282, 283), (214, 245, 309, 278), (233, 232, 296, 297), (220, 219, 283, 284), (234, 233, 297, 298), (291, 290, 322, 323), (305, 304, 336, 337), (292, 291, 323, 324), (279, 278, 310, 311), (306, 305, 337, 338), (293, 292, 324, 325), (280, 279, 311, 312), (307, 306, 338, 339), (294, 293, 325, 326), (281, 280, 312, 313), (308, 307, 339, 340), (295, 294, 326, 327), (282, 281, 313, 314), (309, 308, 340, 341), (296, 295, 327, 328), (283, 282, 314, 315), (278, 309, 341, 310), (297, 296, 328, 329), (284, 283, 315, 316), (298, 297, 329, 330), (285, 284, 316, 317), (299, 298, 330, 331), (286, 285, 317, 318), (300, 299, 331, 332), (287, 286, 318, 319), (301, 300, 332, 333), (288, 287, 319, 320), (302, 301, 333, 334), (289, 288, 320, 321), (303, 302, 334, 335), (290, 289, 321, 322), (304, 303, 335, 336), (315, 314, 346, 347), (310, 341, 373, 342), (329, 328, 360, 361), (316, 315, 347, 348), (330, 329, 361, 362), (317, 316, 348, 349), (331, 330, 362, 363), (318, 317, 349, 350), (332, 331, 363, 364), (319, 318, 350, 351), (333, 332, 364, 365), (320, 319, 351, 352), (334, 333, 365, 366), (321, 320, 352, 353), (335, 334, 366, 367), (322, 321, 353, 354), (336, 335, 367, 368), (323, 322, 354, 355), (337, 336, 368, 369), (324, 323, 355, 356), (311, 310, 342, 343), (338, 337, 369, 370), (325, 324, 356, 357), (312, 311, 343, 344), (339, 338, 370, 371), (326, 325, 357, 358), (313, 312, 344, 345), (340, 339, 371, 372), (327, 326, 358, 359), (314, 313, 345, 346), (341, 340, 372, 373), (328, 327, 359, 360), (272, 273, 536, 530), (247, 246, 214, 215), (248, 247, 215, 216), (249, 248, 216, 217), (250, 249, 217, 218), (251, 250, 218, 219), (252, 251, 219, 220), (253, 252, 220, 221), (254, 253, 221, 222), (255, 254, 222, 223), (256, 255, 223, 224), (257, 256, 224, 225), (258, 257, 225, 226), (259, 258, 226, 227), (260, 259, 227, 228), (261, 260, 228, 229), (262, 261, 229, 230), (263, 262, 230, 231), (264, 263, 231, 232), (265, 264, 232, 233), (266, 265, 233, 234), (267, 266, 234, 235), (268, 267, 235, 236), (269, 268, 236, 237), (270, 269, 237, 238), (271, 270, 238, 239), (272, 271, 239, 240), (273, 272, 240, 241), (274, 273, 241, 242), (275, 274, 242, 243), (276, 275, 243, 244), (277, 276, 244, 245), (246, 277, 245, 214), (277, 246, 375, 560), (259, 260, 458, 452), (273, 274, 542, 536), (260, 261, 464, 458), (555, 561, 374, 381, 387, 393, 399, 405, 411, 417, 423, 429, 435, 441, 447, 453, 459, 465, 471, 477, 483, 489, 495, 501, 507, 513, 519, 525, 531, 537, 543, 549), (274, 275, 548, 542), (261, 262, 470, 464), (248, 249, 392, 386), (275, 276, 554, 548), (262, 263, 476, 470), (249, 250, 398, 392), (276, 277, 560, 554), (263, 264, 482, 476), (250, 251, 404, 398), (264, 265, 488, 482), (251, 252, 410, 404), (247, 248, 386, 380), (265, 266, 494, 488), (252, 253, 416, 410), (266, 267, 500, 494), (253, 254, 422, 416), (267, 268, 506, 500), (254, 255, 428, 422), (268, 269, 512, 506), (255, 256, 434, 428), (269, 270, 518, 512), (256, 257, 440, 434), (270, 271, 524, 518), (257, 258, 446, 440), (271, 272, 530, 524), (258, 259, 452, 446), (381, 374, 376, 385), (385, 376, 377, 384), (384, 377, 378, 383), (383, 378, 379, 382), (382, 379, 375, 380), (387, 381, 385, 391), (391, 385, 384, 390), (390, 384, 383, 389), (389, 383, 382, 388), (388, 382, 380, 386), (393, 387, 391, 397), (397, 391, 390, 396), (396, 390, 389, 395), (395, 389, 388, 394), (394, 388, 386, 392), (399, 393, 397, 403), (403, 397, 396, 402), (402, 396, 395, 401), (401, 395, 394, 400), (400, 394, 392, 398), (405, 399, 403, 409), (409, 403, 402, 408), (408, 402, 401, 407), (407, 401, 400, 406), (406, 400, 398, 404), (411, 405, 409, 415), (415, 409, 408, 414), (414, 408, 407, 413), (413, 407, 406, 412), (412, 406, 404, 410), (417, 411, 415, 421), (421, 415, 414, 420), (420, 414, 413, 419), (419, 413, 412, 418), (418, 412, 410, 416), (423, 417, 421, 427), (427, 421, 420, 426), (426, 420, 419, 425), (425, 419, 418, 424), (424, 418, 416, 422), (429, 423, 427, 433), (433, 427, 426, 432), (432, 426, 425, 431), (431, 425, 424, 430), (430, 424, 422, 428), (435, 429, 433, 439), (439, 433, 432, 438), (438, 432, 431, 437), (437, 431, 430, 436), (436, 430, 428, 434), (441, 435, 439, 445), (445, 439, 438, 444), (444, 438, 437, 443), (443, 437, 436, 442), (442, 436, 434, 440), (447, 441, 445, 451), (451, 445, 444, 450), (450, 444, 443, 449), (449, 443, 442, 448), (448, 442, 440, 446), (453, 447, 451, 457), (457, 451, 450, 456), (456, 450, 449, 455), (455, 449, 448, 454), (454, 448, 446, 452), (459, 453, 457, 463), (463, 457, 456, 462), (462, 456, 455, 461), (461, 455, 454, 460), (460, 454, 452, 458), (465, 459, 463, 469), (469, 463, 462, 468), (468, 462, 461, 467), (467, 461, 460, 466), (466, 460, 458, 464), (471, 465, 469, 475), (475, 469, 468, 474), (474, 468, 467, 473), (473, 467, 466, 472), (472, 466, 464, 470), (477, 471, 475, 481), (481, 475, 474, 480), (480, 474, 473, 479), (479, 473, 472, 478), (478, 472, 470, 476), (483, 477, 481, 487), (487, 481, 480, 486), (486, 480, 479, 485), (485, 479, 478, 484), (484, 478, 476, 482), (489, 483, 487, 493), (493, 487, 486, 492), (492, 486, 485, 491), (491, 485, 484, 490), (490, 484, 482, 488), (495, 489, 493, 499), (499, 493, 492, 498), (498, 492, 491, 497), (497, 491, 490, 496), (496, 490, 488, 494), (501, 495, 499, 505), (505, 499, 498, 504), (504, 498, 497, 503), (503, 497, 496, 502), (502, 496, 494, 500), (507, 501, 505, 511), (511, 505, 504, 510), (510, 504, 503, 509), (509, 503, 502, 508), (508, 502, 500, 506), (513, 507, 511, 517), (517, 511, 510, 516), (516, 510, 509, 515), (515, 509, 508, 514), (514, 508, 506, 512), (519, 513, 517, 523), (523, 517, 516, 522), (522, 516, 515, 521), (521, 515, 514, 520), (520, 514, 512, 518), (525, 519, 523, 529), (529, 523, 522, 528), (528, 522, 521, 527), (527, 521, 520, 526), (526, 520, 518, 524), (531, 525, 529, 535), (535, 529, 528, 534), (534, 528, 527, 533), (533, 527, 526, 532), (532, 526, 524, 530), (537, 531, 535, 541), (541, 535, 534, 540), (540, 534, 533, 539), (539, 533, 532, 538), (538, 532, 530, 536), (543, 537, 541, 547), (547, 541, 540, 546), (546, 540, 539, 545), (545, 539, 538, 544), (544, 538, 536, 542), (549, 543, 547, 553), (553, 547, 546, 552), (552, 546, 545, 551), (551, 545, 544, 550), (550, 544, 542, 548), (555, 549, 553, 559), (559, 553, 552, 558), (558, 552, 551, 557), (557, 551, 550, 556), (556, 550, 548, 554), (561, 555, 559, 565), (565, 559, 558, 564), (564, 558, 557, 563), (563, 557, 556, 562), (562, 556, 554, 560), (374, 561, 565, 376), (376, 565, 564, 377), (377, 564, 563, 378), (378, 563, 562, 379), (379, 562, 560, 375), (246, 247, 380, 375), (601, 600, 581, 582), (567, 566, 694, 695), (607, 606, 568, 569), (613, 612, 595, 596), (616, 601, 582, 583), (619, 607, 569, 570), (622, 613, 596, 597), (625, 616, 583, 584), (628, 619, 570, 571), (631, 622, 597, 566), (634, 625, 584, 585), (637, 628, 571, 572), (640, 634, 585, 586), (643, 637, 572, 573), (646, 640, 586, 587), (649, 643, 573, 574), (652, 646, 587, 588), (655, 649, 574, 575), (658, 652, 588, 589), (661, 655, 575, 576), (664, 658, 589, 590), (667, 661, 576, 577), (670, 664, 590, 591), (673, 667, 577, 578), (676, 670, 591, 592), (679, 673, 578, 579), (682, 676, 592, 593), (685, 679, 579, 580), (688, 631, 566, 567), (691, 682, 593, 594), (600, 685, 580, 581), (606, 688, 567, 568), (612, 691, 594, 595), (371, 370, 693, 610), (610, 693, 692, 611), (611, 692, 691, 612), (344, 343, 690, 604), (604, 690, 689, 605), (605, 689, 688, 606), (357, 356, 687, 598), (598, 687, 686, 599), (599, 686, 685, 600), (370, 369, 684, 693), (693, 684, 683, 692), (692, 683, 682, 691), (343, 342, 633, 690), (690, 633, 632, 689), (689, 632, 631, 688), (356, 355, 681, 687), (687, 681, 680, 686), (686, 680, 679, 685), (369, 368, 678, 684), (684, 678, 677, 683), (683, 677, 676, 682), (355, 354, 675, 681), (681, 675, 674, 680), (680, 674, 673, 679), (368, 367, 672, 678), (678, 672, 671, 677), (677, 671, 670, 676), (354, 353, 669, 675), (675, 669, 668, 674), (674, 668, 667, 673), (367, 366, 666, 672), (672, 666, 665, 671), (671, 665, 664, 670), (353, 352, 663, 669), (669, 663, 662, 668), (668, 662, 661, 667), (366, 365, 660, 666), (666, 660, 659, 665), (665, 659, 658, 664), (352, 351, 657, 663), (663, 657, 656, 662), (662, 656, 655, 661), (365, 364, 654, 660), (660, 654, 653, 659), (659, 653, 652, 658), (351, 350, 651, 657), (657, 651, 650, 656), (656, 650, 649, 655), (364, 363, 648, 654), (654, 648, 647, 653), (653, 647, 646, 652), (350, 349, 645, 651), (651, 645, 644, 650), (650, 644, 643, 649), (363, 362, 642, 648), (648, 642, 641, 647), (647, 641, 640, 646), (349, 348, 639, 645), (645, 639, 638, 644), (644, 638, 637, 643), (362, 361, 636, 642), (642, 636, 635, 641), (641, 635, 634, 640), (348, 347, 630, 639), (639, 630, 629, 638), (638, 629, 628, 637), (361, 360, 627, 636), (636, 627, 626, 635), (635, 626, 625, 634), (342, 373, 624, 633), (633, 624, 623, 632), (632, 623, 622, 631), (347, 346, 621, 630), (630, 621, 620, 629), (629, 620, 619, 628), (360, 359, 618, 627), (627, 618, 617, 626), (626, 617, 616, 625), (373, 372, 615, 624), (624, 615, 614, 623), (623, 614, 613, 622), (346, 345, 609, 621), (621, 609, 608, 620), (620, 608, 607, 619), (359, 358, 603, 618), (618, 603, 602, 617), (617, 602, 601, 616), (372, 371, 610, 615), (615, 610, 611, 614), (614, 611, 612, 613), (345, 344, 604, 609), (609, 604, 605, 608), (608, 605, 606, 607), (358, 357, 598, 603), (603, 598, 599, 602), (602, 599, 600, 601), (707, 706, 738, 739), (594, 593, 721, 722), (581, 580, 708, 709), (568, 567, 695, 696), (595, 594, 722, 723), (582, 581, 709, 710), (569, 568, 696, 697), (596, 595, 723, 724), (583, 582, 710, 711), (570, 569, 697, 698), (597, 596, 724, 725), (584, 583, 711, 712), (571, 570, 698, 699), (566, 597, 725, 694), (585, 584, 712, 713), (572, 571, 699, 700), (586, 585, 713, 714), (573, 572, 700, 701), (587, 586, 714, 715), (574, 573, 701, 702), (588, 587, 715, 716), (575, 574, 702, 703), (589, 588, 716, 717), (576, 575, 703, 704), (590, 589, 717, 718), (577, 576, 704, 705), (591, 590, 718, 719), (578, 577, 705, 706), (592, 591, 719, 720), (579, 578, 706, 707), (593, 592, 720, 721), (580, 579, 707, 708), (721, 720, 752, 753), (708, 707, 739, 740), (695, 694, 726, 727), (722, 721, 753, 754), (709, 708, 740, 741), (696, 695, 727, 728), (723, 722, 754, 755), (710, 709, 741, 742), (697, 696, 728, 729), (724, 723, 755, 756), (711, 710, 742, 743), (698, 697, 729, 730), (725, 724, 756, 757), (712, 711, 743, 744), (699, 698, 730, 731), (694, 725, 757, 726), (713, 712, 744, 745), (700, 699, 731, 732), (714, 713, 745, 746), (701, 700, 732, 733), (715, 714, 746, 747), (702, 701, 733, 734), (716, 715, 747, 748), (703, 702, 734, 735), (717, 716, 748, 749), (704, 703, 735, 736), (718, 717, 749, 750), (705, 704, 736, 737), (719, 718, 750, 751), (706, 705, 737, 738), (720, 719, 751, 752), (756, 757, 789, 788), (743, 744, 776, 775), (730, 731, 763, 762), (757, 726, 758, 789), (744, 745, 777, 776), (731, 732, 764, 763), (745, 746, 778, 777), (732, 733, 765, 764), (746, 747, 779, 778), (733, 734, 766, 765), (747, 748, 780, 779), (734, 735, 767, 766), (748, 749, 781, 780), (735, 736, 768, 767), (749, 750, 782, 781), (736, 737, 769, 768), (750, 751, 783, 782), (737, 738, 770, 769), (751, 752, 784, 783), (738, 739, 771, 770), (752, 753, 785, 784), (739, 740, 772, 771), (726, 727, 759, 758), (753, 754, 786, 785), (740, 741, 773, 772), (727, 728, 760, 759), (754, 755, 787, 786), (774, 773, 741, 742), (728, 729, 761, 760), (755, 756, 788, 787), (742, 743, 775, 774), (729, 730, 762, 761), (807, 770, 771, 772, 773, 774, 775, 776, 777, 778, 779, 780, 781, 782, 783, 784, 785, 786, 787, 788, 789, 758, 759, 760, 761, 762, 763, 764, 765, 766, 808, 809, 790, 794, 792, 791, 793, 797, 796, 795, 799, 798, 814, 812, 811, 827, 820, 819, 817, 816, 825, 822, 821, 824, 823, 818, 815, 826, 810, 813, 806), (808, 766, 767, 768, 769, 770, 807, 804, 805, 802, 803, 800, 801)])
me_cylinder_001.polygons.foreach_set('use_smooth', [True] * 650)
me_cylinder_001.polygons.foreach_set('material_index', [0, 0, 0, 0, 0, 0, 0, 0, 0, 0, 0, 0, 0, 0, 0, 0, 0, 0, 0, 0, 0, 0, 0, 0, 0, 0, 0, 0, 0, 0, 0, 0, 0, 0, 0, 0, 0, 0, 0, 0, 0, 0, 0, 0, 0, 0, 0, 0, 0, 0, 0, 0, 0, 0, 0, 0, 0, 0, 0, 0, 0, 0, 0, 0, 0, 0, 0, 0, 0, 0, 0, 0, 0, 0, 0, 0, 0, 0, 0, 0, 0, 0, 0, 0, 0, 0, 0, 0, 0, 0, 0, 0, 0, 0, 0, 0, 0, 0, 0, 0, 0, 0, 0, 0, 0, 0, 0, 0, 0, 0, 0, 0, 0, 0, 0, 0, 0, 0, 0, 0, 0, 0, 0, 0, 0, 0, 0, 0, 0, 0, 0, 0, 0, 0, 0, 1, 1, 1, 1, 1, 1, 1, 1, 1, 1, 1, 1, 1, 1, 1, 1, 1, 1, 1, 1, 1, 1, 1, 1, 1, 1, 1, 1, 1, 1, 1, 1, 0, 0, 0, 0, 0, 0, 0, 0, 0, 0, 0, 0, 0, 0, 0, 0, 0, 0, 0, 0, 0, 0, 0, 0, 0, 0, 0, 0, 0, 0, 0, 0, 0, 0, 0, 0, 0, 0, 0, 0, 0, 0, 0, 0, 0, 0, 0, 0, 0, 0, 0, 0, 0, 0, 0, 0, 0, 0, 0, 0, 0, 0, 0, 0, 0, 0, 0, 0, 0, 0, 0, 0, 0, 0, 0, 0, 0, 0, 0, 0, 0, 0, 0, 0, 0, 0, 0, 0, 0, 0, 0, 0, 0, 0, 0, 0, 0, 0, 0, 0, 0, 0, 0, 0, 0, 0, 0, 0, 0, 0, 0, 0, 0, 0, 0, 0, 0, 0, 0, 0, 0, 0, 0, 0, 0, 0, 0, 0, 0, 0, 0, 0, 0, 0, 0, 0, 0, 0, 0, 0, 0, 0, 0, 0, 0, 0, 0, 0, 0, 0, 0, 0, 0, 0, 0, 0, 0, 0, 0, 0, 0, 0, 0, 0, 0, 0, 0, 0, 0, 0, 0, 0, 0, 0, 0, 0, 0, 0, 0, 0, 0, 0, 0, 0, 0, 0, 0, 0, 0, 0, 0, 0, 0, 0, 0, 0, 0, 0, 0, 0, 0, 0, 0, 0, 0, 0, 0, 0, 0, 0, 0, 0, 0, 0, 0, 0, 0, 0, 0, 0, 0, 0, 0, 0, 0, 0, 0, 0, 0, 0, 0, 0, 0, 0, 0, 0, 0, 0, 0, 0, 0, 0, 0, 0, 0, 0, 0, 0, 0, 0, 0, 0, 0, 0, 0, 0, 0, 0, 0, 0, 0, 0, 0, 0, 0, 0, 0, 0, 0, 0, 0, 0, 0, 0, 0, 0, 0, 0, 0, 0, 0, 0, 0, 0, 0, 0, 0, 0, 0, 0, 0, 0, 0, 0, 0, 0, 0, 0, 0, 0, 0, 0, 0, 0, 0, 0, 0, 0, 0, 0, 0, 0, 0, 0, 0, 0, 0, 0, 0, 0, 0, 0, 0, 0, 0, 0, 0, 0, 0, 0, 0, 0, 0, 0, 0, 0, 0, 0, 0, 0, 0, 0, 0, 0, 0, 0, 0, 0, 0, 0, 0, 0, 0, 0, 0, 0, 0, 0, 0, 0, 0, 0, 0, 0, 0, 0, 0, 0, 0, 0, 0, 0, 0, 0, 0, 0, 0, 0, 0, 0, 0, 0, 0, 0, 0, 0, 0, 0, 0, 0, 0, 0, 0, 0, 0, 0, 0, 0, 0, 0, 0, 0, 0, 0, 0, 0, 0, 0, 0, 0, 0, 0, 0, 0, 0, 0, 0, 0, 0, 0, 0, 0, 0, 0, 0, 0, 0, 0, 0, 0, 0, 0, 0, 0, 0, 0, 0, 0, 0, 0, 0, 0, 0, 0, 0, 0, 0, 0, 0, 0, 0, 0, 0, 0, 0, 0, 0, 0, 0, 0, 0, 0, 0, 0, 0, 0, 0, 0, 0, 0, 0, 0, 0, 0, 0, 0, 0, 0, 0, 0, 0, 0, 0])
_uv = me_cylinder_001.uv_layers.new(name='UVMap')
_uv.uv.foreach_set('vector', [1.0, 0.5, 1.0, 1.0, 0.9688, 1.0, 0.9688, 0.5, 0.9688, 0.5, 0.9688, 1.0, 0.9375, 1.0, 0.9375, 0.5, 0.9375, 0.5, 0.9375, 1.0, 0.9062, 1.0, 0.9062, 0.5, 0.9062, 0.5, 0.9062, 1.0, 0.875, 1.0, 0.875, 0.5, 0.875, 0.5, 0.875, 1.0, 0.8438, 1.0, 0.8438, 0.5, 0.8438, 0.5, 0.8438, 1.0, 0.8125, 1.0, 0.8125, 0.5, 0.8125, 0.5, 0.8125, 1.0, 0.7812, 1.0, 0.7812, 0.5, 0.7812, 0.5, 0.7812, 1.0, 0.75, 1.0, 0.75, 0.5, 0.75, 0.5, 0.75, 1.0, 0.7188, 1.0, 0.7188, 0.5, 0.7188, 0.5, 0.7188, 1.0, 0.6875, 1.0, 0.6875, 0.5, 0.6875, 0.5, 0.6875, 1.0, 0.6562, 1.0, 0.6562, 0.5, 0.6562, 0.5, 0.6562, 1.0, 0.625, 1.0, 0.625, 0.5, 0.625, 0.5, 0.625, 1.0, 0.5938, 1.0, 0.5938, 0.5, 0.5938, 0.5, 0.5938, 1.0, 0.5625, 1.0, 0.5625, 0.5, 0.5625, 0.5, 0.5625, 1.0, 0.5312, 1.0, 0.5312, 0.5, 0.5312, 0.5, 0.5312, 1.0, 0.5, 1.0, 0.5, 0.5, 0.5, 0.5, 0.5, 1.0, 0.4688, 1.0, 0.4688, 0.5, 0.4688, 0.5, 0.4688, 1.0, 0.4375, 1.0, 0.4375, 0.5, 0.4375, 0.5, 0.4375, 1.0, 0.4062, 1.0, 0.4062, 0.5, 0.4062, 0.5, 0.4062, 1.0, 0.375, 1.0, 0.375, 0.5, 0.375, 0.5, 0.375, 1.0, 0.3438, 1.0, 0.3438, 0.5, 0.3438, 0.5, 0.3438, 1.0, 0.3125, 1.0, 0.3125, 0.5, 0.3125, 0.5, 0.3125, 1.0, 0.2812, 1.0, 0.2812, 0.5, 0.2812, 0.5, 0.2812, 1.0, 0.25, 1.0, 0.25, 0.5, 0.25, 0.5, 0.25, 1.0, 0.2188, 1.0, 0.2188, 0.5, 0.2188, 0.5, 0.2188, 1.0, 0.1875, 1.0, 0.1875, 0.5, 0.1875, 0.5, 0.1875, 1.0, 0.1562, 1.0, 0.1562, 0.5, 0.1562, 0.5, 0.1562, 1.0, 0.125, 1.0, 0.125, 0.5, 0.125, 0.5, 0.125, 1.0, 0.09375, 1.0, 0.09375, 0.5, 0.09375, 0.5, 0.09375, 1.0, 0.0625, 1.0, 0.0625, 0.5, 0.3833, 0.05045, 0.4197, 0.08029, 0.4496, 0.1167, 0.4717, 0.1582, 0.3704, 0.195, 0.3614, 0.1688, 0.3508, 0.1494, 0.3398, 0.1352, 0.3294, 0.1255, 0.3205, 0.1202, 0.3133, 0.1192, 0.3076, 0.1221, 0.303, 0.1289, 0.2994, 0.1397, 0.2965, 0.1542, 0.2942, 0.1732, 0.2926, 0.1982, 0.2916, 0.2273, 0.2912, 0.2572, 0.2914, 0.2866, 0.2922, 0.3136, 0.2938, 0.3347, 0.2961, 0.3512, 0.299, 0.3644, 0.3027, 0.3743, 0.3071, 0.3809, 0.3127, 0.3838, 0.3198, 0.3829, 0.3287, 0.3779, 0.3389, 0.369, 0.3418, 0.4717, 0.2968, 0.4854, 0.25, 0.49, 0.2032, 0.4854, 0.1582, 0.4717, 0.1697, 0.4044, 0.1807, 0.4113, 0.1993, 0.4192, 0.2146, 0.4225, 0.2249, 0.4215, 0.2314, 0.4157, 0.2353, 0.405, 0.2378, 0.3893, 0.2393, 0.368, 0.2401, 0.3392, 0.2406, 0.3009, 0.2405, 0.2936, 0.2405, 0.2918, 0.2408, 0.2586, 0.2405, 0.2153, 0.2399, 0.174, 0.2393, 0.1409, 0.2393, 0.1402, 0.2393, 0.1396, 0.238, 0.1147, 0.2372, 0.109, 0.2357, 0.09704, 0.2318, 0.08531, 0.2254, 0.07908, 0.2149, 0.07798, 0.1996, 0.08137, 0.1808, 0.0896, 0.1722, 0.09537, 0.1582, 0.02827, 0.2032, 0.01461, 0.25, 0.01, 0.2968, 0.01461, 0.3418, 0.02827, 0.1612, 0.3991, 0.1697, 0.4044, 0.1582, 0.4717, 0.1167, 0.4496, 0.08029, 0.4197, 0.05045, 0.3833, 0.02827, 0.3418, 0.01461, 0.2968, 0.01, 0.25, 0.01461, 0.2032, 0.02827, 0.1582, 0.05045, 0.1167, 0.08029, 0.08029, 0.1167, 0.05045, 0.1582, 0.02827, 0.1722, 0.09537, 0.1611, 0.1028, 0.1425, 0.1213, 0.1297, 0.1406, 0.1262, 0.146, 0.1229, 0.1538, 0.1228, 0.154, 0.1131, 0.1791, 0.1088, 0.198, 0.1087, 0.1984, 0.1049, 0.2178, 0.1023, 0.258, 0.1056, 0.2973, 0.1142, 0.3334, 0.127, 0.3611, 0.1429, 0.3825, 0.4496, 0.3833, 0.4197, 0.4197, 0.3833, 0.4496, 0.3418, 0.4717, 0.3389, 0.369, 0.3497, 0.3563, 0.36, 0.3396, 0.3689, 0.3176, 0.3753, 0.2889, 0.3779, 0.2577, 0.3762, 0.2258, 0.3704, 0.195, 0.4717, 0.1582, 0.4854, 0.2032, 0.49, 0.25, 0.4854, 0.2968, 0.4717, 0.3418, 0.0625, 0.5, 0.0625, 1.0, 0.03125, 1.0, 0.03125, 0.5, 0.03125, 0.5, 0.03125, 1.0, 0.0, 1.0, 0.0, 0.5, 0.8461, 0.3602, 0.8833, 0.4496, 0.9197, 0.4197, 0.9496, 0.3833, 0.9717, 0.3418, 0.9854, 0.2968, 0.99, 0.25, 0.9854, 0.2032, 0.9717, 0.1582, 0.9496, 0.1167, 0.9197, 0.08029, 0.8833, 0.05045, 0.8418, 0.02827, 0.7968, 0.01461, 0.8296, 0.1255, 0.84, 0.1352, 0.851, 0.1494, 0.8615, 0.1688, 0.8704, 0.1949, 0.8762, 0.2257, 0.8778, 0.2577, 0.8752, 0.2889, 0.8687, 0.3175, 0.8598, 0.3395, 0.8495, 0.3563, 0.6531, 0.1101, 0.6167, 0.05045, 0.5803, 0.08029, 0.5504, 0.1167, 0.5283, 0.1582, 0.5146, 0.2032, 0.51, 0.25, 0.5146, 0.2968, 0.5283, 0.3418, 0.5504, 0.3833, 0.5803, 0.4197, 0.6167, 0.4496, 0.6582, 0.4717, 0.7032, 0.4854, 0.6881, 0.4145, 0.6805, 0.4114, 0.6611, 0.3992, 0.6428, 0.3826, 0.6268, 0.3612, 0.6141, 0.3334, 0.6054, 0.2974, 0.6021, 0.258, 0.6031, 0.2377, 0.6031, 0.2362, 0.6045, 0.2179, 0.6128, 0.1791, 0.6147, 0.1739, 0.6257, 0.146, 0.642, 0.1213, 0.7032, 0.4854, 0.75, 0.49, 0.7968, 0.4854, 0.8418, 0.4717, 0.8833, 0.4496, 0.8461, 0.3602, 0.8387, 0.369, 0.8285, 0.3779, 0.8197, 0.3828, 0.8126, 0.3838, 0.807, 0.3809, 0.8025, 0.3743, 0.7989, 0.3643, 0.7959, 0.3512, 0.7936, 0.3346, 0.7921, 0.3136, 0.7913, 0.2865, 0.7912, 0.2572, 0.7917, 0.2272, 0.7927, 0.1982, 0.7943, 0.1732, 0.7966, 0.1542, 0.7995, 0.1396, 0.8032, 0.1289, 0.8077, 0.122, 0.8134, 0.1192, 0.8206, 0.1202, 0.8296, 0.1255, 0.7968, 0.01461, 0.75, 0.01, 0.7032, 0.01461, 0.6582, 0.02827, 0.6167, 0.05045, 0.6531, 0.1101, 0.6605, 0.1028, 0.6802, 0.08957, 0.6989, 0.08133, 0.714, 0.07793, 0.7244, 0.07901, 0.7306, 0.08523, 0.7343, 0.09695, 0.7364, 0.1146, 0.7365, 0.1197, 0.7376, 0.1395, 0.7383, 0.1739, 0.7392, 0.2153, 0.7399, 0.2587, 0.74, 0.3011, 0.7398, 0.3106, 0.7398, 0.3157, 0.74, 0.3394, 0.7392, 0.3681, 0.7378, 0.3894, 0.7353, 0.4051, 0.7313, 0.4158, 0.7249, 0.4216, 0.7145, 0.4226, 0.6992, 0.4192, 0.6881, 0.4145, 0.8126, 0.3838, 0.8093, 0.3821, 0.807, 0.3809, 0.9688, 0.6733, 0.9688, 0.6991, 1.0, 0.6991, 1.0, 0.6732, 0.9375, 0.6734, 0.9375, 0.699, 0.9688, 0.6991, 0.9688, 0.6733, 0.9062, 0.6734, 0.9062, 0.699, 0.9375, 0.699, 0.9375, 0.6734, 0.8846, 0.6735, 0.875, 0.6735, 0.875, 0.6989, 0.9062, 0.699, 0.9062, 0.6734, 0.8438, 0.6989, 0.875, 0.6989, 0.875, 0.6735, 0.8438, 0.6736, 0.8125, 0.6989, 0.8438, 0.6989, 0.8438, 0.6736, 0.8125, 0.6736, 0.7812, 0.6989, 0.8125, 0.6989, 0.8125, 0.6736, 0.7812, 0.6737, 0.75, 0.699, 0.7812, 0.6989, 0.7812, 0.6737, 0.75, 0.6738, 0.7188, 0.699, 0.75, 0.699, 0.75, 0.6738, 0.7188, 0.6738, 0.6875, 0.6991, 0.7188, 0.699, 0.7188, 0.6738, 0.6875, 0.6739, 0.6562, 0.6992, 0.6875, 0.6991, 0.6875, 0.6739, 0.6562, 0.6739, 0.625, 0.6992, 0.6562, 0.6992, 0.6562, 0.6739, 0.625, 0.6739, 0.5938, 0.6993, 0.625, 0.6992, 0.625, 0.6739, 0.5938, 0.6739, 0.5625, 0.6994, 0.5938, 0.6993, 0.5938, 0.6739, 0.5625, 0.6739, 0.5312, 0.6994, 0.5625, 0.6994, 0.5625, 0.6739, 0.5312, 0.6738, 0.5, 0.6995, 0.5312, 0.6994, 0.5312, 0.6738, 0.5, 0.6738, 0.4688, 0.6995, 0.5, 0.6995, 0.5, 0.6738, 0.4688, 0.6737, 0.4375, 0.6996, 0.4688, 0.6995, 0.4688, 0.6737, 0.4375, 0.6736, 0.4062, 0.6996, 0.4375, 0.6996, 0.4375, 0.6736, 0.4062, 0.6735, 0.375, 0.6997, 0.4062, 0.6996, 0.4062, 0.6735, 0.375, 0.6735, 0.3438, 0.6734, 0.3438, 0.6997, 0.375, 0.6997, 0.375, 0.6735, 0.3125, 0.6733, 0.3125, 0.6997, 0.3438, 0.6997, 0.3438, 0.6734, 0.2812, 0.6732, 0.2812, 0.6997, 0.3125, 0.6997, 0.3125, 0.6733, 0.25, 0.6732, 0.25, 0.6996, 0.2812, 0.6997, 0.2812, 0.6732, 0.2188, 0.6731, 0.2188, 0.6996, 0.25, 0.6996, 0.25, 0.6732, 0.1875, 0.6731, 0.1875, 0.6995, 0.2188, 0.6996, 0.2188, 0.6731, 0.1562, 0.6731, 0.1562, 0.6995, 0.1875, 0.6995, 0.1875, 0.6731, 0.125, 0.6731, 0.125, 0.6994, 0.1562, 0.6995, 0.1562, 0.6731, 0.09375, 0.6731, 0.09375, 0.6993, 0.125, 0.6994, 0.125, 0.6731, 0.0625, 0.6731, 0.0625, 0.6993, 0.09375, 0.6993, 0.09375, 0.6731, 0.03125, 0.6732, 0.03125, 0.6992, 0.0625, 0.6993, 0.0625, 0.6731, 0.03125, 0.6732, 0.01764, 0.6732, 0.0, 0.6732, 0.0, 0.6991, 0.03125, 0.6992, 0.9688, 0.6987, 0.9688, 0.7175, 1.0, 0.7176, 1.0, 0.6986, 0.9375, 0.6988, 0.9375, 0.7174, 0.9688, 0.7175, 0.9688, 0.6987, 0.9062, 0.6989, 0.9062, 0.7174, 0.9375, 0.7174, 0.9375, 0.6988, 0.875, 0.699, 0.875, 0.7173, 0.9062, 0.7174, 0.9062, 0.6989, 0.8438, 0.7172, 0.875, 0.7173, 0.875, 0.699, 0.8438, 0.6991, 0.8125, 0.7171, 0.8438, 0.7172, 0.8438, 0.6991, 0.8125, 0.6992, 0.7812, 0.7171, 0.8125, 0.7171, 0.8125, 0.6992, 0.7931, 0.6992, 0.789, 0.699, 0.7812, 0.699, 0.7745, 0.7171, 0.7758, 0.7171, 0.7812, 0.7171, 0.7812, 0.699, 0.75, 0.6991, 0.75, 0.7171, 0.7188, 0.7171, 0.75, 0.7171, 0.75, 0.6991, 0.7188, 0.6992, 0.6875, 0.7172, 0.7188, 0.7171, 0.7188, 0.6992, 0.6875, 0.6992, 0.6562, 0.7172, 0.6568, 0.7172, 0.6574, 0.7172, 0.6875, 0.7172, 0.6875, 0.6992, 0.6562, 0.6992, 0.625, 0.7171, 0.6562, 0.7172, 0.6562, 0.6992, 0.6314, 0.6992, 0.625, 0.6992, 0.5938, 0.7172, 0.615, 0.7171, 0.625, 0.7171, 0.625, 0.6992, 0.5938, 0.6991, 0.5625, 0.7173, 0.5938, 0.7172, 0.5938, 0.6991, 0.5625, 0.699, 0.5312, 0.7174, 0.5625, 0.7173, 0.5625, 0.699, 0.5312, 0.6989, 0.5, 0.7175, 0.5312, 0.7174, 0.5312, 0.6989, 0.5, 0.6988, 0.4688, 0.7176, 0.5, 0.7175, 0.5, 0.6988, 0.4688, 0.6988, 0.4375, 0.7176, 0.4688, 0.7176, 0.4688, 0.6988, 0.4375, 0.6987, 0.4062, 0.7176, 0.4239, 0.7176, 0.4375, 0.7176, 0.4375, 0.6987, 0.4062, 0.6987, 0.375, 0.7176, 0.4062, 0.7176, 0.4062, 0.6987, 0.3938, 0.6987, 0.375, 0.6986, 0.3438, 0.6986, 0.3438, 0.7177, 0.3506, 0.7176, 0.375, 0.7176, 0.375, 0.6986, 0.3362, 0.7177, 0.3364, 0.7177, 0.3438, 0.7177, 0.3438, 0.6986, 0.3173, 0.6987, 0.3125, 0.6987, 0.3125, 0.7177, 0.2812, 0.6986, 0.2812, 0.7177, 0.2969, 0.7177, 0.2973, 0.7177, 0.3125, 0.7177, 0.3125, 0.6987, 0.267, 0.6985, 0.2658, 0.6986, 0.25, 0.6986, 0.25, 0.7178, 0.2812, 0.7177, 0.2812, 0.6986, 0.2188, 0.6985, 0.2188, 0.7178, 0.25, 0.7178, 0.25, 0.6986, 0.1875, 0.6984, 0.1875, 0.7178, 0.2188, 0.7178, 0.2188, 0.6985, 0.1562, 0.6984, 0.1562, 0.7178, 0.1875, 0.7178, 0.1875, 0.6984, 0.125, 0.6984, 0.125, 0.7178, 0.1562, 0.7178, 0.1562, 0.6984, 0.09375, 0.6984, 0.09375, 0.7178, 0.125, 0.7178, 0.125, 0.6984, 0.0625, 0.6985, 0.0625, 0.7177, 0.08014, 0.7178, 0.09375, 0.7178, 0.09375, 0.6984, 0.03125, 0.6985, 0.03125, 0.7177, 0.0625, 0.7177, 0.0625, 0.6985, 0.05009, 0.6985, 0.0, 0.6986, 0.0, 0.7176, 0.03125, 0.7177, 0.03125, 0.6985, 0.0, 0.0, 0.0, 0.0, 0.0, 0.0, 0.0, 0.0, 0.0, 0.0, 0.0, 0.0, 0.0, 0.0, 0.0, 0.0, 0.0, 0.0, 0.0, 0.0, 0.0, 0.0, 0.0, 0.0, 0.0, 0.0, 0.0, 0.0, 0.0, 0.0, 0.0, 0.0, 0.0, 0.0, 0.0, 0.0, 0.0, 0.0, 0.0, 0.0, 0.0, 0.0, 0.0, 0.0, 0.0, 0.0, 0.0, 0.0, 0.0, 0.0, 0.0, 0.0, 0.0, 0.0, 0.0, 0.0, 0.0, 0.0, 0.0, 0.0, 0.0, 0.0, 0.0, 0.0, 0.0, 0.0, 0.0, 0.0, 0.0, 0.0, 0.0, 0.0, 0.0, 0.0, 0.0, 0.0, 0.0, 0.0, 0.0, 0.0, 0.0, 0.0, 0.0, 0.0, 0.0, 0.0, 0.0, 0.0, 0.0, 0.0, 0.0, 0.0, 0.0, 0.0, 0.0, 0.0, 0.0, 0.0, 0.0, 0.0, 0.0, 0.0, 0.0, 0.0, 0.0, 0.0, 0.0, 0.0, 0.0, 0.0, 0.0, 0.0, 0.0, 0.0, 0.0, 0.0, 0.0, 0.0, 0.0, 0.0, 0.0, 0.0, 0.0, 0.0, 0.0, 0.0, 0.0, 0.0, 0.0, 0.0, 0.0, 0.0, 0.0, 0.0, 0.0, 0.0, 0.0, 0.0, 0.0, 0.0, 0.0, 0.0, 0.0, 0.0, 0.0, 0.0, 0.0, 0.0, 0.0, 0.0, 0.0, 0.0, 0.0, 0.0, 0.0, 0.0, 0.0, 0.0, 0.0, 0.0, 0.0, 0.0, 0.0, 0.0, 0.0, 0.0, 0.0, 0.0, 0.0, 0.0, 0.0, 0.0, 0.0, 0.0, 0.0, 0.0, 0.0, 0.0, 0.0, 0.0, 0.0, 0.0, 0.0, 0.0, 0.0, 0.0, 0.0, 0.0, 0.0, 0.0, 0.0, 0.0, 0.0, 0.0, 0.0, 0.0, 0.0, 0.0, 0.0, 0.0, 0.0, 0.0, 0.0, 0.0, 0.0, 0.0, 0.0, 0.0, 0.0, 0.0, 0.0, 0.0, 0.0, 0.0, 0.0, 0.0, 0.0, 0.0, 0.0, 0.0, 0.0, 0.0, 0.0, 0.0, 0.0, 0.0, 0.0, 0.0, 0.0, 0.0, 0.0, 0.0, 0.0, 0.0, 0.0, 0.0, 0.0, 0.0, 0.0, 0.0, 0.0, 0.0, 0.0, 0.0, 0.0, 0.0, 0.0, 0.0, 0.0, 0.0, 0.0, 0.0, 0.0, 0.0, 0.0, 0.0, 0.512, 0.002483, 0.4786, 0.002483, 0.4615, 0.9994, 0.4909, 0.9994, 0.9415, 0.002483, 0.9124, 0.002483, 0.9011, 0.9994, 0.9349, 0.9994, 0.5451, 0.002483, 0.512, 0.002483, 0.4909, 0.9994, 0.5203, 0.9994, 0.1214, 0.002483, 0.09118, 0.002483, 0.1, 0.9994, 0.132, 0.9994, 0.9707, 0.002483, 0.9415, 0.002483, 0.9349, 0.9994, 0.9685, 0.9994, 0.5778, 0.002483, 0.5451, 0.002483, 0.5203, 0.9994, 0.55, 0.9994, 0.1519, 0.002483, 0.1214, 0.002483, 0.132, 0.9994, 0.1635, 0.9994, 0.9999, 0.002483, 0.9707, 0.002483, 0.9685, 0.9994, 1.002, 0.9994, 0.6102, 0.002483, 0.5778, 0.002483, 0.55, 0.9994, 0.58, 0.9994, 0.1829, 0.002483, 0.1519, 0.002483, 0.1635, 0.9994, 0.1945, 0.9994, 0.0317, 0.002483, 0.002303, 0.002483, 0.001578, 0.9994, 0.03478, 0.9994, 0.642, 0.002483, 0.6102, 0.002483, 0.58, 0.9994, 0.6103, 0.9994, 0.2143, 0.002483, 0.1829, 0.002483, 0.1945, 0.9994, 0.2252, 0.9994, 0.0613, 0.002483, 0.0317, 0.002483, 0.03478, 0.9994, 0.06761, 0.9994, 0.6734, 0.002483, 0.642, 0.002483, 0.6103, 0.9994, 0.6409, 0.9994, 0.2462, 0.002483, 0.2143, 0.002483, 0.2252, 0.9994, 0.2554, 0.9994, 0.09118, 0.002483, 0.0613, 0.002483, 0.06761, 0.9994, 0.1, 0.9994, 0.7044, 0.002483, 0.6734, 0.002483, 0.6409, 0.9994, 0.672, 0.9994, 0.2786, 0.002483, 0.2462, 0.002483, 0.2554, 0.9994, 0.2854, 0.9994, 0.735, 0.002483, 0.7044, 0.002483, 0.672, 0.9994, 0.7035, 0.9994, 0.3113, 0.002483, 0.2786, 0.002483, 0.2854, 0.9994, 0.3151, 0.9994, 0.7651, 0.002483, 0.735, 0.002483, 0.7035, 0.9994, 0.7355, 0.9994, 0.3444, 0.002483, 0.3113, 0.002483, 0.3151, 0.9994, 0.3445, 0.9994, 0.795, 0.002483, 0.7651, 0.002483, 0.7355, 0.9994, 0.7679, 0.9994, 0.3778, 0.002483, 0.3444, 0.002483, 0.3445, 0.9994, 0.3739, 0.9994, 0.8246, 0.002483, 0.795, 0.002483, 0.7679, 0.9994, 0.8008, 0.9994, 0.4114, 0.002483, 0.3778, 0.002483, 0.3739, 0.9994, 0.4031, 0.9994, 0.854, 0.002483, 0.8246, 0.002483, 0.8008, 0.9994, 0.834, 0.9994, 0.445, 0.002483, 0.4114, 0.002483, 0.4031, 0.9994, 0.4323, 0.9994, 0.8832, 0.002483, 0.854, 0.002483, 0.834, 0.9994, 0.8675, 0.9994, 0.4786, 0.002483, 0.445, 0.002483, 0.4323, 0.9994, 0.4615, 0.9994, 0.9124, 0.002483, 0.8832, 0.002483, 0.8675, 0.9994, 0.9011, 0.9994, 0.0, 0.0, 0.0, 0.0, 0.0, 0.0, 0.0, 0.0, 0.0, 0.0, 0.0, 0.0, 0.0, 0.0, 0.0, 0.0, 0.0, 0.0, 0.0, 0.0, 0.0, 0.0, 0.0, 0.0, 0.0, 0.0, 0.0, 0.0, 0.0, 0.0, 0.0, 0.0, 0.0, 0.0, 0.0, 0.0, 0.0, 0.0, 0.0, 0.0, 0.0, 0.0, 0.0, 0.0, 0.0, 0.0, 0.0, 0.0, 0.0, 0.0, 0.0, 0.0, 0.0, 0.0, 0.0, 0.0, 0.0, 0.0, 0.0, 0.0, 0.0, 0.0, 0.0, 0.0, 0.0, 0.0, 0.0, 0.0, 0.0, 0.0, 0.0, 0.0, 0.0, 0.0, 0.0, 0.0, 0.0, 0.0, 0.0, 0.0, 0.0, 0.0, 0.0, 0.0, 0.0, 0.0, 0.0, 0.0, 0.0, 0.0, 0.0, 0.0, 0.0, 0.0, 0.0, 0.0, 0.0, 0.0, 0.0, 0.0, 0.0, 0.0, 0.0, 0.0, 0.0, 0.0, 0.0, 0.0, 0.0, 0.0, 0.0, 0.0, 0.0, 0.0, 0.0, 0.0, 0.0, 0.0, 0.0, 0.0, 0.0, 0.0, 0.0, 0.0, 0.0, 0.0, 0.0, 0.0, 0.0, 0.0, 0.0, 0.0, 0.0, 0.0, 0.0, 0.0, 0.0, 0.0, 0.0, 0.0, 0.0, 0.0, 0.0, 0.0, 0.0, 0.0, 0.0, 0.0, 0.0, 0.0, 0.0, 0.0, 0.0, 0.0, 0.0, 0.0, 0.0, 0.0, 0.0, 0.0, 0.0, 0.0, 0.0, 0.0, 0.0, 0.0, 0.0, 0.0, 0.0, 0.0, 0.0, 0.0, 0.0, 0.0, 0.0, 0.0, 0.0, 0.0, 0.0, 0.0, 0.0, 0.0, 0.0, 0.0, 0.0, 0.0, 0.0, 0.0, 0.0, 0.0, 0.0, 0.0, 0.0, 0.0, 0.0, 0.0, 0.0, 0.0, 0.0, 0.0, 0.0, 0.0, 0.0, 0.0, 0.0, 0.0, 0.0, 0.0, 0.0, 0.0, 0.0, 0.0, 0.0, 0.0, 0.0, 0.0, 0.0, 0.0, 0.0, 0.0, 0.0, 0.0, 0.0, 0.0, 0.0, 0.0, 0.0, 0.0, 0.0, 0.0, 0.0, 0.0, 0.0, 0.0, 0.0, 0.0, 0.0, 0.0, 0.0, 0.0, 0.0, 0.0, 0.0, 0.0, 0.0, 0.0, 0.0, 0.0, 0.0, 0.0, 0.0, 0.0, 0.0, 0.0, 0.0, 0.0, 0.0, 0.0, 0.0, 0.0, 0.0, 0.0, 0.0, 0.0, 0.0, 0.0, 0.0, 0.0, 0.0, 0.0, 0.0, 0.0, 0.0, 0.0, 0.0, 0.0, 0.0, 0.0, 0.0, 0.0, 0.0, 0.0, 0.0, 0.0, 0.0, 0.0, 0.0, 0.0, 0.0, 0.0, 0.0, 0.0, 0.0, 0.0, 0.0, 0.0, 0.0, 0.0, 0.0, 0.0, 0.0, 0.0, 0.0, 0.0, 0.0, 0.0, 0.0, 0.0, 0.0, 0.0, 0.0, 0.0, 0.0, 0.0, 0.0, 0.0, 0.0, 0.0, 0.0, 0.0, 0.0, 0.0, 0.0, 0.0, 0.0, 0.0, 0.0, 0.0, 0.0, 0.0, 0.0, 0.0, 0.0, 0.0, 0.0, 0.0, 0.0, 0.0, 0.0, 0.0, 0.0, 0.0, 0.0, 0.0, 0.0, 0.0, 0.0, 0.0, 0.0, 0.0, 0.0, 0.0, 0.0, 0.0, 0.0, 0.0, 0.0, 0.0, 0.0, 0.0, 0.0, 0.0, 0.0, 0.0, 0.0, 0.0, 0.0, 0.0, 0.0, 0.0, 0.0, 0.0, 0.0, 0.0, 0.0, 0.0, 0.0, 0.0, 0.0, 0.0, 0.0, 0.0, 0.0, 0.0, 0.0, 0.0, 0.0, 0.0, 0.0, 0.0, 0.0, 0.0, 0.0, 0.0, 0.0, 0.0, 0.0, 0.0, 0.0, 0.0, 0.0, 0.0, 0.0, 0.0, 0.0, 0.0, 0.0, 0.0, 0.0, 0.0, 0.0, 0.0, 0.0, 0.0, 0.0, 0.0, 0.0, 0.0, 0.0, 0.0, 0.0, 0.0, 0.0, 0.0, 0.0, 0.0, 0.0, 0.0, 0.0, 0.0, 0.0, 0.0, 0.0, 0.0, 0.0, 0.0, 0.0, 0.0, 0.0, 0.0, 0.0, 0.0, 0.0, 0.0, 0.0, 0.0, 0.0, 0.0, 0.0, 0.0, 0.0, 0.0, 0.0, 0.0, 0.0, 0.0, 0.0, 0.0, 0.0, 0.0, 0.0, 0.0, 0.0, 0.0, 0.0, 0.0, 0.0, 0.0, 0.0, 0.0, 0.0, 0.0, 0.0, 0.0, 0.0, 0.0, 0.0, 0.0, 0.0, 0.0, 0.0, 0.0, 0.0, 0.0, 0.0, 0.0, 0.0, 0.0, 0.0, 0.0, 0.0, 0.0, 0.0, 0.0, 0.0, 0.0, 0.0, 0.0, 0.0, 0.0, 0.0, 0.0, 0.0, 0.0, 0.0, 0.0, 0.0, 0.0, 0.0, 0.0, 0.0, 0.0, 0.0, 0.0, 0.0, 0.0, 0.0, 0.0, 0.0, 0.0, 0.0, 0.0, 0.0, 0.0, 0.0, 0.0, 0.0, 0.0, 0.0, 0.0, 0.0, 0.0, 0.0, 0.0, 0.0, 0.0, 0.0, 0.0, 0.0, 0.0, 0.0, 0.0, 0.0, 0.0, 0.0, 0.0, 0.0, 0.0, 0.0, 0.0, 0.0, 0.0, 0.0, 0.0, 0.0, 0.0, 0.0, 0.0, 0.0, 0.0, 0.0, 0.0, 0.0, 0.0, 0.0, 0.0, 0.0, 0.0, 0.0, 0.0, 0.0, 0.0, 0.0, 0.0, 0.0, 0.0, 0.0, 0.0, 0.0, 0.0, 0.0, 0.0, 0.0, 0.0, 0.0, 0.0, 0.0, 0.0, 0.0, 0.0, 0.0, 0.0, 0.0, 0.0, 0.0, 0.0, 0.0, 0.0, 0.0, 0.0, 0.0, 0.0, 0.0, 0.0, 0.0, 0.0, 0.0, 0.0, 0.0, 0.0, 0.0, 0.0, 0.0, 0.0, 0.0, 0.0, 0.0, 0.0, 0.0, 0.0, 0.0, 0.0, 0.0, 0.0, 0.0, 0.0, 0.0, 0.0, 0.0, 0.0, 0.0, 0.0, 0.0, 0.0, 0.0, 0.0, 0.0, 0.0, 0.0, 0.0, 0.0, 0.0, 0.0, 0.0, 0.0, 0.0, 0.0, 0.0, 0.0, 0.0, 0.0, 0.0, 0.0, 0.0, 0.0, 0.0, 0.0, 0.0, 0.0, 0.0, 0.0, 0.0, 0.0, 0.0, 0.0, 0.0, 0.0, 0.0, 0.0, 0.0, 0.0, 0.0, 0.0, 0.0, 0.0, 0.0, 0.0, 0.0, 0.0, 0.0, 0.0, 0.0, 0.0, 0.0, 0.0, 0.0, 0.0, 0.0, 0.0, 0.0, 0.0, 0.0, 0.0, 0.0, 0.0, 0.0, 0.0, 0.0, 0.0, 0.0, 0.0, 0.0, 0.0, 0.0, 0.0, 0.0, 0.0, 0.0, 0.0, 0.0, 0.0, 0.0, 0.0, 0.0, 0.0, 0.0, 0.0, 0.0, 0.0, 0.0, 0.0, 0.0, 0.0, 0.0, 0.0, 0.0, 0.0, 0.0, 0.0, 0.0, 0.0, 0.0, 0.0, 0.0, 0.0, 0.0, 0.0, 0.0, 0.0, 0.0, 0.0, 0.0, 0.0, 0.0, 0.0, 0.0, 0.0, 0.0, 0.0, 0.0, 0.0, 0.0, 0.0, 0.0, 0.0, 0.0, 0.0, 0.0, 0.0, 0.0, 0.0, 0.0, 0.0, 0.0, 0.0, 0.0, 0.0, 0.0, 0.0, 0.0, 0.0, 0.0, 0.0, 0.0, 0.0, 0.0, 0.0, 0.0, 0.0, 0.0, 0.0, 0.0, 0.0, 0.0, 0.0, 0.0, 0.0, 0.0, 0.0, 0.0, 0.0, 0.0, 0.0, 0.0, 0.0, 0.0, 0.0, 0.0, 0.0, 0.0, 0.0, 0.0, 0.0, 0.0, 0.0, 0.0, 0.0, 0.0, 0.0, 0.0, 0.0, 0.0, 0.0, 0.0, 0.0, 0.0, 0.0, 0.0, 0.0, 0.0, 0.0, 0.0, 0.0, 0.0, 0.0, 0.0, 0.0, 0.0, 0.0, 0.0, 0.0, 0.0, 0.0, 0.0, 0.0, 0.0, 0.0, 0.0, 0.0, 0.0, 0.0, 0.0, 0.0, 0.0, 0.0, 0.0, 0.0, 0.0, 0.0, 0.0, 0.0, 0.0, 0.0, 0.0, 0.0, 0.0, 0.0, 0.0, 0.0, 0.0, 0.0, 0.0, 0.0, 0.0, 0.0, 0.0, 0.0, 0.0, 0.0, 0.0, 0.0, 0.0, 0.0, 0.0, 0.0, 0.0, 0.0, 0.0, 0.0, 0.0, 0.0, 0.0, 0.0, 0.0, 0.0, 0.0, 0.0, 0.0, 0.0, 0.0, 0.0, 0.0, 0.0, 0.0, 0.0, 0.0, 0.0, 0.0, 0.0, 0.0, 0.0, 0.0, 0.0, 0.0, 0.0, 0.0, 0.0, 0.0, 0.0, 0.0, 0.0, 0.0, 0.0, 0.0, 0.0, 0.0, 0.0, 0.0, 0.0, 0.0, 0.0, 0.0, 0.0, 0.0, 0.0, 0.0, 0.0, 0.0, 0.0, 0.0, 0.0, 0.0, 0.0, 0.0, 0.0, 0.0, 0.0, 0.0, 0.0, 0.0, 0.0, 0.0, 0.0, 0.0, 0.0, 0.0, 0.0, 0.0, 0.0, 0.0, 0.0, 0.0, 0.0, 0.0, 0.0, 0.0, 0.0, 0.0, 0.0, 0.0, 0.0, 0.0, 0.0, 0.0, 0.0, 0.0, 0.0, 0.0, 0.0, 0.0, 0.0, 0.0, 0.0, 0.0, 0.0, 0.0, 0.0, 0.0, 0.0, 0.0, 0.0, 0.0, 0.0, 0.0, 0.0, 0.0, 0.0, 0.0, 0.0, 0.0, 0.0, 0.0, 0.0, 0.0, 0.0, 0.0, 0.0, 0.0, 0.0, 0.0, 0.0, 0.0, 0.0, 0.0, 0.0, 0.0, 0.0, 0.0, 0.0, 0.0, 0.0, 0.0, 0.0, 0.0, 0.0, 0.0, 0.0, 0.0, 0.0, 0.0, 0.0, 0.0, 0.0, 0.0, 0.0, 0.0, 0.0, 0.0, 0.0, 0.0, 0.0, 0.0, 0.0, 0.0, 0.0, 0.0, 0.0, 0.0, 0.0, 0.0, 0.0, 0.0, 0.0, 0.0, 0.0, 0.0, 0.0, 0.0, 0.0, 0.0, 0.0, 0.0, 0.0, 0.0, 0.0, 0.0, 0.0, 0.0, 0.0, 0.0, 0.0, 0.0, 0.0, 0.0, 0.0, 0.0, 0.0, 0.0, 0.0, 0.0, 0.0, 0.0, 0.0, 0.0, 0.0, 0.0, 0.0, 0.0, 0.0, 0.0, 0.0, 0.0, 0.0, 0.0, 0.0, 0.0, 0.0, 0.0, 0.0, 0.0, 0.0, 0.0, 0.0, 0.0, 0.0, 0.0, 0.0, 0.0, 0.0, 0.0, 0.0, 0.0, 0.0, 0.0, 0.0, 0.0, 0.0, 0.0, 0.0, 0.0, 0.0, 0.0, 0.0, 0.0, 0.0, 0.0, 0.0, 0.0, 0.0, 0.0, 0.0, 0.0, 0.0, 0.0, 0.0, 0.0, 0.0, 0.0, 0.0, 0.0, 0.0, 0.0, 0.0, 0.0, 0.0, 0.0, 0.0, 0.0, 0.0, 0.0, 0.0, 0.0, 0.0, 0.0, 0.0, 0.0, 0.0, 0.0, 0.0, 0.0, 0.0, 0.0, 0.0, 0.0, 0.0, 0.0, 0.0, 0.0, 0.0, 0.0, 0.0, 0.0, 0.0, 0.0, 0.0, 0.0, 0.0, 0.0, 0.0, 0.0, 0.0, 0.0, 0.0, 0.0, 0.0, 0.0, 0.0, 0.0, 0.0, 0.0, 0.0, 0.0, 0.0, 0.0, 0.0, 0.0, 0.0, 0.0, 0.0, 0.0, 0.0, 0.0, 0.0, 0.0, 0.0, 0.0, 0.0, 0.0, 0.0, 0.0, 0.0, 0.0, 0.0, 0.0, 0.0, 0.0, 0.0, 0.0, 0.0, 0.0, 0.0, 0.0, 0.0, 0.0, 0.0, 0.0, 0.0, 0.0, 0.0, 0.0, 0.0, 0.0, 0.0, 0.0, 0.0, 0.0, 0.0, 0.0, 0.0, 0.0, 0.0, 0.0, 0.0, 0.0, 0.0, 0.0, 0.0, 0.0, 0.0, 0.0, 0.0, 0.0, 0.0, 0.0, 0.0, 0.0, 0.0, 0.0, 0.0, 0.0, 0.0, 0.0, 0.0, 0.0, 0.0, 0.0, 0.0, 0.0, 0.0, 0.0, 0.0, 0.0, 0.0, 0.0, 0.0, 0.0, 0.0, 0.0, 0.0, 0.0, 0.0, 0.0, 0.0, 0.0, 0.0, 0.0, 0.0, 0.0, 0.0, 0.0, 0.0, 0.0, 0.0, 0.0, 0.0, 0.0, 0.0, 0.0, 0.0, 0.0, 0.0, 0.0, 0.0, 0.0, 0.0, 0.0, 0.0, 0.0, 0.0, 0.0, 0.0, 0.0, 0.0, 0.0, 0.0, 0.0, 0.0, 0.0, 0.0, 0.0, 0.0, 0.0, 0.0, 0.0, 0.0, 0.0, 0.0, 0.0, 0.0, 0.0, 0.0, 0.0, 0.0, 0.0, 0.0, 0.0, 0.0, 0.0, 0.0, 0.0, 0.0, 0.0, 0.0, 0.0, 0.0, 0.0, 0.0, 0.0, 0.0, 0.0, 0.0, 0.0, 0.0, 0.0, 0.0, 0.0, 0.0, 0.0, 0.0, 0.0, 0.0, 0.0, 0.0, 0.0, 0.0, 0.0, 0.0, 0.0, 0.0, 0.0, 0.0, 0.0, 0.0, 0.0, 0.0, 0.0, 0.0, 0.0, 0.0, 0.0, 0.0, 0.0, 0.0, 0.0, 0.0, 0.0, 0.0, 0.0, 0.0, 0.0, 0.0, 0.0, 0.0, 0.0, 0.0, 0.0, 0.0, 0.0, 0.0, 0.0, 0.0, 0.0, 0.0, 0.0, 0.0, 0.0, 0.0, 0.0, 0.0, 0.0, 0.0, 0.0, 0.0, 0.0, 0.0, 0.0, 0.0, 0.0, 0.0, 0.0, 0.0, 0.0, 0.0, 0.0, 0.0, 0.0, 0.0, 0.0, 0.0, 0.0, 0.0, 0.0, 0.0, 0.0, 0.0, 0.0, 0.0, 0.0, 0.0, 0.0, 0.0, 0.0, 0.0, 0.0, 0.0, 0.0, 0.0, 0.0, 0.0, 0.0, 0.0, 0.0, 0.0, 0.0, 0.0, 0.0, 0.0, 0.0, 0.0, 0.0, 0.0, 0.0, 0.0, 0.0, 0.0, 0.0, 0.0, 0.0, 0.0, 0.0, 0.0, 0.0, 0.0, 0.0, 0.0, 0.0, 0.0, 0.0, 0.0, 0.0, 0.0, 0.0, 0.0, 0.0, 0.0, 0.0, 0.0, 0.0, 0.0, 0.0, 0.0, 0.0, 0.0, 0.0, 0.0, 0.0, 0.0, 0.0, 0.0, 0.0, 0.0, 0.0, 0.0, 0.0, 0.0, 0.0, 0.0, 0.0, 0.0, 0.0, 0.0, 0.0, 0.0, 0.0, 0.0, 0.0, 0.0, 0.0, 0.0, 0.0, 0.0, 0.0, 0.0, 0.0, 0.0, 0.0, 0.0, 0.0, 0.0, 0.0, 0.0, 0.0, 0.0, 0.0, 0.0, 0.0, 0.0, 0.0, 0.0, 0.0, 0.0, 0.0, 0.0, 0.0, 0.0, 0.0, 0.0, 0.0, 0.0, 0.0, 0.0, 0.0, 0.0, 0.0, 0.0, 0.0, 0.0, 0.0, 0.0, 0.0, 0.0, 0.0, 0.0, 0.0, 0.0, 0.0, 0.0, 0.0, 0.0, 0.0, 0.0, 0.0, 0.0, 0.0, 0.0, 0.0, 0.0, 0.0, 0.0, 0.0, 0.0, 0.0, 0.0, 0.0, 0.0, 0.0, 0.0, 0.0, 0.0, 0.0, 0.0, 0.0, 0.0, 0.0, 0.0, 0.0, 0.0, 0.0, 0.0, 0.0, 0.0, 0.0, 0.0, 0.0, 0.0, 0.0, 0.0, 0.0, 0.0, 0.0, 0.0, 0.0, 0.0, 0.0, 0.0, 0.0, 0.0, 0.0, 0.0, 0.0, 0.0, 0.0, 0.0, 0.0, 0.0, 0.0, 0.0, 0.0, 0.0, 0.0, 0.0, 0.0, 0.0, 0.0, 0.0, 0.0, 0.0, 0.0, 0.0, 0.0, 0.0, 0.0, 0.0, 0.0, 0.0, 0.0, 0.0, 0.0, 0.0, 0.0, 0.0, 0.0, 0.0, 0.0, 0.0, 0.0, 0.0, 0.0, 0.0, 0.0, 0.0, 0.0, 0.0, 0.0, 0.0, 0.0, 0.0, 0.0, 0.0, 0.0, 0.0, 0.0, 0.0, 0.0, 0.0, 0.0, 0.0, 0.0, 0.0, 0.0, 0.0, 0.0, 0.0, 0.0, 0.0, 0.0, 0.0, 0.0, 0.0, 0.0, 0.0, 0.0, 0.0, 0.0, 0.0, 0.0, 0.0, 0.0, 0.0, 0.0, 0.0, 0.0, 0.0, 0.0, 0.0, 0.0, 0.0, 0.0, 0.0, 0.0, 0.0, 0.0, 0.0, 0.0, 0.0, 0.0, 0.0, 0.0, 0.0, 0.0, 0.0, 0.0, 0.0, 0.0, 0.0, 0.0, 0.0, 0.0, 0.0, 0.0, 0.0, 0.0, 0.0, 0.0, 0.0, 0.0, 0.0, 0.0, 0.0, 0.0, 0.0, 0.0, 0.0, 0.0, 0.0, 0.0, 0.0, 0.0, 0.0, 0.0, 0.0, 0.0, 0.0, 0.0, 0.0, 0.0, 0.0, 0.0, 0.0, 0.0, 0.0, 0.0, 0.0, 0.0, 0.0, 0.0, 0.0, 0.0, 0.0, 0.0, 0.0, 0.0, 0.0, 0.0, 0.0, 0.0, 0.0, 0.0, 0.0, 0.0, 0.0, 0.0, 0.0, 0.0, 0.0, 0.0, 0.0, 0.0, 0.0, 0.0, 0.0, 0.0, 0.0, 0.0, 0.0, 0.0, 0.0, 0.0, 0.0, 0.0, 0.0, 0.0, 0.0, 0.0, 0.0, 0.0, 0.0, 0.0, 0.0, 0.0, 0.0, 0.0, 0.0, 0.0, 0.0, 0.0, 0.0, 0.0, 0.0, 0.0, 0.0, 0.0, 0.0, 0.0, 0.0, 0.0, 0.0, 0.0, 0.0, 0.0, 0.0, 0.0, 0.0, 0.0, 0.0, 0.0, 0.0, 0.0, 0.0, 0.0, 0.0, 0.0, 0.0, 0.0, 0.0, 0.0, 0.0, 0.0, 0.0, 0.0, 0.0, 0.0, 0.0, 0.0, 0.0, 0.0, 0.0, 0.0, 0.0, 0.0, 0.0, 0.0, 0.0, 0.0, 0.0, 0.0, 0.0, 0.0, 0.0, 0.0, 0.0, 0.0, 0.0, 0.0, 0.0, 0.0, 0.0, 0.0, 0.0, 0.0, 0.0, 0.0, 0.0, 0.0, 0.0, 0.0, 0.0, 0.0, 0.0, 0.0, 0.0, 0.0, 0.0, 0.0, 0.0, 0.0, 0.0, 0.0, 0.0, 0.0, 0.0, 0.0, 0.0, 0.0, 0.0, 0.0, 0.0, 0.0, 0.0, 0.0, 0.0, 0.0, 0.0, 0.0, 0.0, 0.0, 0.0, 0.0, 0.0, 0.0, 0.0, 0.0, 0.0, 0.0, 0.0, 0.0, 0.0, 0.0, 0.0, 0.0, 0.0, 0.0, 0.0, 0.0, 0.0, 0.0, 0.0, 0.0, 0.0, 0.0, 0.0, 0.0, 0.0, 0.0, 0.0, 0.0, 0.0, 0.0, 0.0, 0.0, 0.0, 0.0, 0.0, 0.0, 0.0, 0.0, 0.0, 0.0, 0.0, 0.0, 0.0, 0.0, 0.0, 0.0, 0.0, 0.0, 0.0, 0.0, 0.0, 0.0, 0.0, 0.0, 0.0, 0.0, 0.0, 0.0, 0.0, 0.0, 0.0, 0.0, 0.0, 0.0, 0.0, 0.0, 0.0, 0.0, 0.0, 0.0, 0.0, 0.0, 0.0, 0.0, 0.0, 0.0, 0.0, 0.0, 0.0, 0.0, 0.0, 0.0, 0.0, 0.0, 0.0, 0.0, 0.0, 0.0, 0.0, 0.0, 0.0, 0.0, 0.0, 0.0, 0.0, 0.0, 0.0, 0.0, 0.0, 0.0, 0.0, 0.0, 0.0, 0.0, 0.0, 0.0, 0.0, 0.0, 0.0, 0.0, 0.0, 0.0, 0.0, 0.0, 0.0, 0.0, 0.0, 0.0, 0.0, 0.0, 0.0, 0.0, 0.0, 0.0, 0.0, 0.0, 0.0, 0.0, 0.0, 0.0, 0.0, 0.0, 0.0, 0.0, 0.0, 0.0, 0.0, 0.0, 0.0, 0.0, 0.0, 0.0, 0.0, 0.0, 0.0, 0.0, 0.0, 0.0, 0.0, 0.0, 0.0, 0.0, 0.0, 0.0, 0.0, 0.0, 0.0, 0.0, 0.0, 0.0, 0.0, 0.0, 0.0, 0.0, 0.0, 0.0, 0.0, 0.0, 0.0, 0.0, 0.0, 0.0, 0.0, 0.0, 0.0, 0.0, 0.0, 0.0, 0.0, 0.0, 0.0, 0.0, 0.0, 0.0, 0.0, 0.0, 0.0, 0.0, 0.0, 0.0, 0.0, 0.0, 0.0, 0.0, 0.0, 0.0, 0.0, 0.0, 0.0, 0.0, 0.0, 0.0, 0.0, 0.0, 0.0, 0.0, 0.0, 0.0, 0.0, 0.0, 0.0, 0.0, 0.0, 0.0, 0.0, 0.0, 0.0, 0.0, 0.0, 0.0, 0.0, 0.0, 0.0, 0.0, 0.0, 0.0, 0.0, 0.0, 0.0, 0.0, 0.0, 0.0, 0.0, 0.0, 0.0, 0.0, 0.0, 0.0, 0.0, 0.0, 0.0, 0.0, 0.0, 0.0, 0.0, 0.0, 0.0, 0.0, 0.0, 0.0, 0.0, 0.0, 0.0, 0.0, 0.0, 0.0, 0.0, 0.0, 0.0, 0.0, 0.0, 0.0, 0.0, 0.0, 0.0, 0.0, 0.0, 0.0, 0.0, 0.0, 0.0, 0.0, 0.0, 0.0, 0.0, 0.0, 0.0, 0.0, 0.0, 0.0, 0.0, 0.0, 0.0, 0.0, 0.0, 0.0, 0.0, 0.0, 0.0, 0.0, 0.0, 0.0, 0.0, 0.0, 0.0, 0.0, 0.0, 0.0, 0.0, 0.0, 0.0, 0.0, 0.0, 0.0, 0.0, 0.0, 0.0, 0.0, 0.0, 0.0, 0.0, 0.0, 0.0, 0.0, 0.0, 0.0, 0.0, 0.0, 0.0, 0.0, 0.0, 0.0, 0.0, 0.0, 0.0, 0.0, 0.0, 0.0, 0.0, 0.0, 0.0, 0.0, 0.0, 0.0, 0.0, 0.0, 0.0, 0.0, 0.0, 0.0, 0.0, 0.0, 0.0, 0.0, 0.0, 0.0, 0.0, 0.0, 0.0, 0.0, 0.0, 0.0, 0.0, 0.0, 0.0, 0.0, 0.0, 0.0, 0.0, 0.0, 0.0, 0.0, 0.0, 0.0, 0.0, 0.0, 0.0, 0.0, 0.0, 0.0, 0.0, 0.0, 0.0, 0.0, 0.0, 0.0, 0.0, 0.0, 0.0, 0.0, 0.0, 0.0, 0.0, 0.0, 0.0, 0.0, 0.0, 0.0, 0.0, 0.0, 0.0, 0.0, 0.0, 0.0, 0.0, 0.0, 0.0, 0.0, 0.0, 0.0, 0.0, 0.0, 0.0, 0.0, 0.0, 0.0, 0.0, 0.0, 0.0, 0.0, 0.0, 0.0, 0.0, 0.0, 0.0, 0.0, 0.0, 0.0, 0.0, 0.0, 0.0, 0.0, 0.0, 0.0, 0.0, 0.0, 0.0, 0.0, 0.0, 0.0, 0.0, 0.0, 0.0, 0.0, 0.0, 0.0, 0.0, 0.0, 0.0, 0.0, 0.0, 0.0, 0.0, 0.0, 0.0, 0.0, 0.0, 0.0, 0.0, 0.0, 0.0, 0.0, 0.0, 0.0, 0.0, 0.0, 0.0, 0.0, 0.0, 0.0, 0.0, 0.0, 0.0, 0.0, 0.0, 0.0, 0.0, 0.0, 0.0, 0.0, 0.0, 0.0, 0.0, 0.0, 0.0, 0.0, 0.0, 0.0, 0.0, 0.0, 0.0, 0.0, 0.0, 0.0, 0.0, 0.0, 0.0, 0.0, 0.0, 0.0, 0.0, 0.0, 0.0, 0.0, 0.0, 0.0, 0.0, 0.0, 0.0, 0.0, 0.0, 0.0, 0.0, 0.0, 0.0, 0.0, 0.0, 0.0, 0.0, 0.0, 0.0, 0.0, 0.0, 0.0, 0.0, 0.0, 0.0, 0.0, 0.0, 0.0, 0.0, 0.0, 0.0, 0.0, 0.0, 0.0, 0.0, 0.0, 0.0, 0.0, 0.0, 0.0, 0.0, 0.0, 0.0, 0.0, 0.0, 0.0, 0.0, 0.0, 0.0, 0.0, 0.0, 0.0, 0.0, 0.0, 0.0, 0.0, 0.0, 0.0, 0.0, 0.0, 0.0, 0.0, 0.0, 0.0, 0.0, 0.0, 0.0, 0.0, 0.0, 0.0, 0.0, 0.0, 0.0, 0.0, 0.0, 0.0, 0.0, 0.0, 0.0, 0.0, 0.0, 0.0, 0.0, 0.0, 0.0, 0.0, 0.0, 0.0, 0.0, 0.0, 0.0, 0.0, 0.0, 0.0, 0.0, 0.0, 0.0, 0.0, 0.0, 0.0, 0.0, 0.0, 0.0, 0.0, 0.0, 0.0, 0.0, 0.0, 0.0, 0.0, 0.0, 0.0, 0.0, 0.0, 0.0, 0.0, 0.0, 0.0, 0.0, 0.0, 0.0, 0.0, 0.0, 0.0, 0.0, 0.0, 0.0, 0.0, 0.0, 0.0, 0.0, 0.0, 0.0, 0.0, 0.0, 0.0, 0.0, 0.0, 0.0, 0.0, 0.0, 0.0, 0.0, 0.0, 0.0, 0.0, 0.0, 0.0, 0.0, 0.0, 0.0, 0.0, 0.0, 0.0, 0.0, 0.0, 0.0, 0.0, 0.0, 0.0, 0.0, 0.0, 0.0, 0.0, 0.0, 0.0, 0.0, 0.0, 0.0, 0.0, 0.0, 0.0, 0.0, 0.0, 0.0, 0.0, 0.0, 0.0, 0.0, 0.0, 0.0, 0.0, 0.0, 0.0, 0.0, 0.0, 0.0, 0.0, 0.0, 0.0, 0.0, 0.0, 0.0, 0.0, 0.0, 0.0, 0.0, 0.0, 0.0, 0.0, 0.0, 0.0, 0.0, 0.0, 0.0, 0.0, 0.0, 0.0, 0.0, 0.0, 0.0, 0.0, 0.0, 0.0, 0.0, 0.0, 0.0, 0.0, 0.0, 0.0, 0.0, 0.0, 0.0, 0.0, 0.0, 0.0, 0.0, 0.0, 0.0, 0.0, 0.0, 0.0, 0.0, 0.0, 0.0, 0.0, 0.0, 0.0, 0.0, 0.0, 0.0, 0.0, 0.0, 0.0, 0.0, 0.0, 0.0, 0.0, 0.0, 0.0, 0.0, 0.0, 0.0, 0.0, 0.0, 0.0, 0.0, 0.0, 0.0, 0.0, 0.0, 0.0, 0.0, 0.0, 0.0, 0.0, 0.0, 0.0, 0.0, 0.0, 0.0, 0.0, 0.0, 0.0, 0.0, 0.0, 0.0, 0.0, 0.0, 0.0, 0.0, 0.0, 0.0, 0.0, 0.0, 0.0, 0.0, 0.0, 0.0, 0.0, 0.0, 0.0, 0.0, 0.0, 0.0, 0.0, 0.0, 0.0, 0.0, 0.0, 0.0, 0.0, 0.0, 0.0, 0.0, 0.0, 0.0, 0.0, 0.0, 0.0, 0.0, 0.0, 0.0, 0.0, 0.0, 0.0, 0.0, 0.0, 0.0, 0.0, 0.0, 0.0, 0.0, 0.0, 0.0, 0.0, 0.0, 0.0, 0.0, 0.0, 0.0, 0.0, 0.0, 0.0, 0.0, 0.0, 0.0, 0.0, 0.0, 0.0, 0.0, 0.0, 0.0, 0.0, 0.0, 0.0, 0.0, 0.0, 0.0, 0.0, 0.0, 0.0, 0.0, 0.0, 0.0, 0.0, 0.0, 0.0, 0.0, 0.0, 0.0, 0.0, 0.0, 0.0, 0.0, 0.0, 0.0, 0.0, 0.0, 0.0, 0.0, 0.0, 0.0, 0.0, 0.0, 0.0, 0.0, 0.0, 0.0, 0.0, 0.0, 0.0, 0.0, 0.0, 0.0, 0.0, 0.0, 0.0, 0.0, 0.0, 0.0, 0.0, 0.0, 0.0, 0.0, 0.0, 0.0, 0.0, 0.0, 0.0, 0.0, 0.0, 0.0, 0.0, 0.0, 0.0, 0.0, 0.0, 0.0, 0.0, 0.0, 0.0, 0.0, 0.0, 0.0, 0.0, 0.0, 0.0, 0.0, 0.0, 0.0, 0.0, 0.0, 0.0, 0.0, 0.0, 0.0, 0.0, 0.0, 0.0, 0.0, 0.0, 0.0, 0.0, 0.0, 0.0, 0.0, 0.0, 0.0, 0.0, 0.0, 0.0, 0.0, 0.0, 0.0, 0.0, 0.0, 0.0, 0.0, 0.0, 0.0, 0.0, 0.0, 0.0, 0.0, 0.0, 0.0, 0.0, 0.0, 0.0, 0.0, 0.0, 0.0, 0.0, 0.0, 0.0, 0.0, 0.0, 0.0, 0.0, 0.0, 0.0, 0.0, 0.0, 0.0, 0.0, 0.0, 0.0, 0.0, 0.0, 0.0, 0.0, 0.0, 0.0, 0.0, 0.0, 0.0, 0.0, 0.0, 0.0, 0.0, 0.0, 0.0, 0.0, 0.0, 0.0, 0.0, 0.0, 0.0, 0.0, 0.0, 0.0, 0.0, 0.0, 0.0, 0.0, 0.0, 0.0, 0.0, 0.0, 0.0, 0.0, 0.0, 0.0, 0.0, 0.0, 0.0, 0.0, 0.0, 0.0, 0.0, 0.0, 0.0, 0.0, 0.0, 0.0, 0.0, 0.0, 0.0, 0.0, 0.0, 0.0, 0.0, 0.0, 0.0, 0.0, 0.0, 0.0, 0.0, 0.0, 0.0, 0.0, 0.0, 0.0, 0.0, 0.0, 0.0, 0.0, 0.0, 0.0, 0.0, 0.0, 0.0, 0.0, 0.0, 0.0, 0.0, 0.0, 0.0, 0.0, 0.0, 0.0, 0.0, 0.0, 0.0, 0.0, 0.0, 0.0, 0.0, 0.0, 0.0, 0.0, 0.0, 0.0, 0.0, 0.0, 0.0, 0.0, 0.0, 0.0, 0.0, 0.0, 0.0, 0.0, 0.0, 0.0, 0.0, 0.0, 0.0, 0.0, 0.0, 0.0, 0.0, 0.0, 0.0, 0.0, 0.0, 0.0, 0.0, 0.0, 0.0, 0.0, 0.0, 0.0, 0.0, 0.0, 0.0, 0.0, 0.0, 0.0, 0.0, 0.0, 0.0, 0.0, 0.0, 0.0, 0.0, 0.0, 0.0, 0.0, 0.0, 0.0, 0.0, 0.0, 0.0, 0.0, 0.0, 0.0, 0.0, 0.0, 0.0, 0.0, 0.0, 0.0, 0.0, 0.0, 0.0, 0.0, 0.0, 0.0, 0.0, 0.0, 0.0, 0.0, 0.0, 0.0, 0.0, 0.0, 0.0, 0.0, 0.0, 0.0, 0.0, 0.0, 0.0, 0.0, 0.0, 0.0, 0.0, 0.0, 0.0, 0.0, 0.0, 0.0, 0.0, 0.0, 0.0, 0.0, 0.0, 0.0, 0.0, 0.0, 0.0, 0.0, 0.0, 0.0, 0.0, 0.0, 0.0, 0.0, 0.0, 0.0, 0.0, 0.0, 0.0, 0.0, 0.0, 0.0, 0.0, 0.0, 0.0, 0.0, 0.0, 0.0, 0.0, 0.0, 0.0, 0.0, 0.0, 0.0, 0.0, 0.0, 0.0, 0.0, 0.0, 0.0, 0.0, 0.0, 0.0, 0.0, 0.0, 0.0, 0.0, 0.0, 0.0, 0.0, 0.0, 0.0, 0.0, 0.0, 0.0, 0.0, 0.0, 0.0, 0.0, 0.0, 0.0, 0.0, 0.0, 0.0, 0.0, 0.0, 0.0, 0.0, 0.0, 0.0, 0.0, 0.0, 0.0, 0.0, 0.0, 0.0, 0.0, 0.0, 0.0, 0.0, 0.0, 0.0, 0.0, 0.0, 0.0, 0.0, 0.0, 0.0, 0.0, 0.0, 0.0, 0.0, 0.0, 0.0, 0.0, 0.0, 0.0, 0.0, 0.0, 0.0, 0.0, 0.0, 0.0, 0.0, 0.0, 0.0, 0.0, 0.0, 0.0, 0.0, 0.0, 0.0, 0.0, 0.0, 0.0, 0.0, 0.0, 0.0, 0.0, 0.0, 0.0, 0.0, 0.0, 0.0, 0.0, 0.0, 0.0, 0.0, 0.0, 0.0, 0.0, 0.0, 0.0, 0.0, 0.0, 0.0, 0.0, 0.0, 0.0, 0.0, 0.0, 0.0, 0.0, 0.0, 0.0, 0.0, 0.0, 0.0, 0.0, 0.0, 0.0, 0.0, 0.0, 0.0, 0.0, 0.0, 0.0, 0.0, 0.0, 0.0, 0.0, 0.0, 0.0, 0.0, 0.0, 0.0, 0.0, 0.0, 0.0, 0.0, 0.0, 0.0, 0.0, 0.0, 0.0, 0.0, 0.0, 0.0, 0.0, 0.0, 0.0, 0.0, 0.0, 0.0, 0.0, 0.0, 0.0, 0.0, 0.0, 0.0, 0.0, 0.0, 0.0, 0.0, 0.0, 0.0, 0.0, 0.0, 0.0, 0.0, 0.0, 0.0, 0.0, 0.0, 0.0, 0.0, 0.0, 0.0, 0.0, 0.0, 0.0, 0.0, 0.0, 0.0, 0.0, 0.0, 0.0, 0.0, 0.0, 0.0, 0.0, 0.0, 0.0, 0.0, 0.0, 0.0, 0.0, 0.0, 0.0, 0.0, 0.0, 0.0, 0.0, 0.0, 0.0, 0.0, 0.0, 0.0, 0.0, 0.0, 0.0, 0.0, 0.0, 0.0, 0.0, 0.0, 0.0, 0.0, 0.0, 0.0, 0.0, 0.0, 0.0, 0.0, 0.0, 0.0, 0.0, 0.0, 0.0, 0.0, 0.0, 0.0, 0.0, 0.0, 0.0, 0.0, 0.0, 0.0, 0.0, 0.0, 0.0, 0.0, 0.0, 0.0, 0.0, 0.0, 0.0, 0.0, 0.0, 0.0, 0.0, 0.0, 0.0, 0.0, 0.0, 0.0, 0.0, 0.0, 0.0, 0.0, 0.0, 0.0, 0.0, 0.0, 0.0, 0.0, 0.0, 0.0, 0.0, 0.0, 0.0, 0.0, 0.0, 0.0, 0.0, 0.0, 0.0, 0.0, 0.0, 0.0, 0.0, 0.0, 0.0, 0.0, 0.0, 0.0, 0.0, 0.0, 0.0, 0.0, 0.0, 0.0, 0.0, 0.0, 0.0, 0.0, 0.0, 0.0, 0.0, 0.0, 0.0, 0.0, 0.0, 0.0, 0.0, 0.0, 0.0, 0.0, 0.0, 0.0, 0.0, 0.0, 0.0, 0.0, 0.0, 0.0, 0.0, 0.0, 0.0, 0.0, 0.0, 0.0, 0.0, 0.0, 0.0, 0.0, 0.0, 0.0, 0.0, 0.0, 0.0, 0.0, 0.0, 0.0, 0.0, 0.0, 0.0, 0.0, 0.0, 0.0, 0.0, 0.0, 0.0, 0.0, 0.0, 0.0, 0.0, 0.0, 0.0, 0.0, 0.0, 0.0, 0.0, 0.0, 0.0, 0.0, 0.0, 0.0, 0.0, 0.0, 0.0, 0.0, 0.0, 0.0, 0.0, 0.0, 0.0, 0.0, 0.0, 0.0, 0.0, 0.0, 0.0, 0.0, 0.0, 0.0, 0.0, 0.0, 0.0, 0.0, 0.0, 0.0, 0.0, 0.0, 0.0, 0.0, 0.0, 0.0, 0.0, 0.0, 0.0, 0.0, 0.0, 0.0, 0.0, 0.0, 0.0, 0.0, 0.0, 0.0, 0.0, 0.0, 0.0, 0.0, 0.0, 0.0, 0.0, 0.0, 0.0, 0.0, 0.0, 0.0, 0.0, 0.0, 0.0, 0.0, 0.0, 0.0, 0.0, 0.0, 0.0, 0.0, 0.0, 0.0, 0.0, 0.0, 0.0, 0.0, 0.0, 0.0, 0.0, 0.0, 0.0, 0.0, 0.0, 0.0, 0.0, 0.0, 0.0, 0.0, 0.0, 0.0, 0.0, 0.0, 0.0, 0.0, 0.0, 0.0, 0.0, 0.0, 0.0, 0.0, 0.0, 0.0, 0.0, 0.0, 0.0, 0.0, 0.0, 0.0, 0.0, 0.0, 0.0, 0.0, 0.0, 0.0, 0.0, 0.0, 0.0, 0.0, 0.0, 0.0, 0.0, 0.0, 0.0, 0.0, 0.0, 0.0, 0.0, 0.0, 0.0, 0.0, 0.0, 0.0, 0.0, 0.0, 0.0, 0.0, 0.0, 0.0, 0.0, 0.0, 0.0, 0.0, 0.0, 0.0, 0.0, 0.0, 0.0, 0.0, 0.0, 0.0, 0.0, 0.0, 0.0, 0.0, 0.0, 0.0, 0.0, 0.0, 0.0, 0.0, 0.0, 0.0, 0.0, 0.0, 0.0, 0.0, 0.0, 0.0, 0.0, 0.0, 0.0, 0.0, 0.0, 0.0, 0.0, 0.0, 0.0, 0.0, 0.0, 0.0, 0.0, 0.0, 0.0, 0.0, 0.0, 0.0, 0.0, 0.0, 0.0, 0.0, 0.0, 0.0, 0.0, 0.0, 0.0, 0.0, 0.0, 0.0, 0.0, 0.0, 0.0, 0.0, 0.0, 0.0, 0.0, 0.0, 0.0, 0.0, 0.0, 0.0, 0.0, 0.0, 0.0, 0.0, 0.0, 0.0, 0.0, 0.0, 0.0, 0.0, 0.0, 0.0, 0.0, 0.0, 0.0, 0.0, 0.0, 0.0, 0.0, 0.0, 0.0, 0.0, 0.0, 0.0, 0.0, 0.0, 0.0, 0.0, 0.0, 0.0, 0.0, 0.0, 0.0, 0.0, 0.0, 0.0, 0.0, 0.0, 0.0, 0.0, 0.0, 0.0, 0.0, 0.0, 0.0, 0.0, 0.0, 0.0, 0.0, 0.0, 0.0, 0.0, 0.0, 0.0, 0.0, 0.0, 0.0, 0.0, 0.0, 0.0, 0.0, 0.0, 0.0, 0.0, 0.0, 0.0, 0.0, 0.0, 0.0, 0.0, 0.0, 0.0, 0.0, 0.0, 0.0, 0.0, 0.0, 0.0, 0.0, 0.0, 0.0, 0.0, 0.0, 0.0, 0.0, 0.0, 0.0, 0.0, 0.0, 0.0, 0.0, 0.0, 0.0, 0.0, 0.0, 0.0, 0.0, 0.0, 0.0, 0.0, 0.0, 0.0, 0.0, 0.0, 0.0, 0.0, 0.0, 0.0, 0.0, 0.0, 0.0, 0.0, 0.0, 0.0, 0.0, 0.0, 0.0, 0.0, 0.0, 0.0, 0.0, 0.0, 0.0, 0.0, 0.0, 0.0, 0.0, 0.0, 0.0, 0.0, 0.0, 0.0, 0.0, 0.0, 0.0, 0.0, 0.0, 0.0, 0.0, 0.0, 0.0, 0.0, 0.0, 0.0, 0.0, 0.0, 0.0, 0.0, 0.0, 0.0, 0.0, 0.0, 0.0, 0.0, 0.0, 0.0, 0.0, 0.0, 0.0, 0.0, 0.0, 0.0, 0.0, 0.0, 0.0, 0.0, 0.0, 0.0, 0.0, 0.0, 0.0, 0.0, 0.0, 0.0, 0.0, 0.0, 0.0, 0.0, 0.0, 0.0, 0.0, 0.0, 0.0, 0.0, 0.0, 0.0, 0.0, 0.0, 0.0, 0.0, 0.0, 0.0, 0.0, 0.0, 0.0, 0.0, 0.0, 0.0, 0.0, 0.0, 0.0, 0.0, 0.0, 0.0, 0.0, 0.0, 0.0, 0.0, 0.0, 0.0, 0.0, 0.0, 0.0, 0.0, 0.0, 0.0, 0.0, 0.0, 0.0, 0.0, 0.0, 0.0, 0.0, 0.0, 0.0, 0.0, 0.0, 0.0, 0.0, 0.0, 0.0, 0.0, 0.0, 0.0, 0.0, 0.0, 0.0, 0.0, 0.0, 0.0, 0.0, 0.0, 0.0, 0.0, 0.0, 0.0, 0.0, 0.0, 0.0, 0.0, 0.0, 0.0, 0.0, 0.0, 0.0, 0.0, 0.0, 0.0, 0.0, 0.0, 0.0, 0.0, 0.0, 0.0, 0.0, 0.0, 0.0, 0.0, 0.0, 0.0, 0.0, 0.0, 0.0, 0.0, 0.0, 0.0, 0.0, 0.0, 0.0, 0.0, 0.0, 0.0, 0.0, 0.0, 0.0, 0.0, 0.0, 0.0, 0.0, 0.0, 0.0, 0.0, 0.0, 0.0, 0.0, 0.0, 0.0, 0.0, 0.0, 0.0, 0.0, 0.0, 0.0, 0.0, 0.0, 0.0, 0.0, 0.0, 0.0, 0.0, 0.0, 0.0, 0.0, 0.0, 0.0, 0.0, 0.0, 0.0, 0.0, 0.0, 0.0, 0.0, 0.0, 0.0, 0.0, 0.0, 0.0, 0.0, 0.0, 0.0, 0.0, 0.0, 0.0, 0.0, 0.0, 0.0, 0.0, 0.0, 0.0, 0.0, 0.0, 0.0, 0.0, 0.0, 0.0, 0.0, 0.0, 0.0, 0.0, 0.0, 0.0, 0.0, 0.0, 0.0, 0.0, 0.0, 0.0, 0.0, 0.0, 0.0, 0.0, 0.0, 0.0, 0.0, 0.0, 0.0, 0.0, 0.0, 0.0, 0.0, 0.0, 0.0, 0.0, 0.0, 0.0, 0.0, 0.0, 0.0, 0.0, 0.0, 0.0, 0.0, 0.0, 0.0, 0.0, 0.0, 0.0, 0.0, 0.0, 0.0, 0.0, 0.0, 0.0, 0.0])
me_cylinder_001.materials.append(mat_top_and_bottom)
me_cylinder_001.materials.append(mat_redbody)
me_cylinder_001.update()

# ---- objects
ob_light = bpy.data.objects.new('Light', light_light)
ob_camera = bpy.data.objects.new('Camera', cam_camera)
ob_cylinder = bpy.data.objects.new('Cylinder', me_cylinder_001)

# ---- transforms, parenting, visibility, modifiers, constraints
ob_light.location = (4.076, 1.005, 5.904)
ob_light.rotation_euler = (0.6503, 0.05522, 1.866)
ob_light.lock_rotations_4d = False
ob_light.empty_display_type = 'ARROWS'
ob_light.color = (0.0, 0.0, 0.0, 0.0)
ob_light.lineart.crease_threshold = 0.0
ob_camera.location = (7.359, -6.926, 4.958)
ob_camera.rotation_euler = (1.109, 0.0, 0.8149)
ob_camera.lock_rotations_4d = False
ob_camera.empty_display_type = 'ARROWS'
ob_camera.color = (0.0, 0.0, 0.0, 0.0)
ob_camera.display_type = 'WIRE'
ob_camera.lineart.crease_threshold = 0.0
ob_cylinder.location = (0.1219, 0.0, 2.298)
ob_cylinder.rotation_euler = (1.881e-07, 0.5236, 3.142)
ob_cylinder.scale = (1.0, 1.0, 0.02084)

# ---- collection membership
col_collection.objects.link(ob_light)
col_collection.objects.link(ob_camera)
col_collection.objects.link(ob_cylinder)

# ---- scene / render settings (as saved in the file)
scene.camera = ob_camera
scene.frame_start = 1; scene.frame_end = 250; scene.frame_set(1)
scene.render.engine = 'BLENDER_EEVEE_NEXT'
scene.cycles.sampling_pattern = 'TABULATED_SOBOL'
scene.cycles.use_light_tree = False
scene.view_settings.view_transform = 'Filmic'
bpy.context.view_layer.update()
